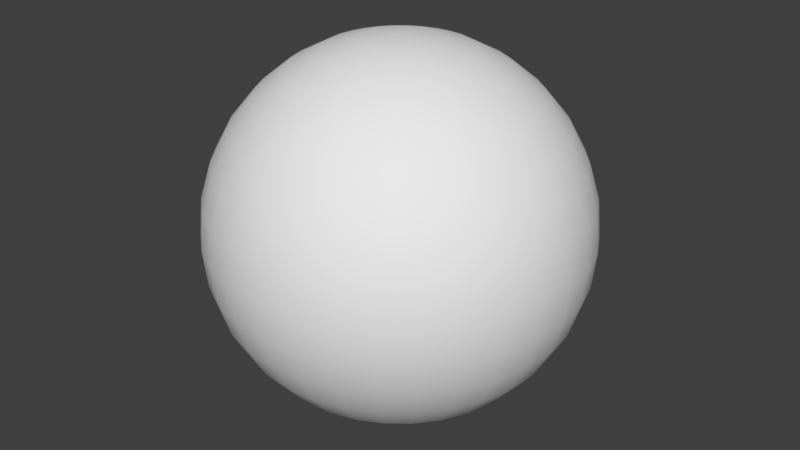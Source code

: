 # Source: globe.blend  (saved by Blender 2.78.0; exported with 4.5.12 LTS)
import bpy
from mathutils import Matrix  # noqa: F401  (used for matrix-valued properties, if any)

bpy.ops.wm.read_factory_settings(use_empty=True)
scene = bpy.context.scene
scene.name = 'Scene'

# ---- collections
col_collection_1 = bpy.data.collections.new('Collection 1'); scene.collection.children.link(col_collection_1)

# ---- world
world_world = bpy.data.worlds.new('World'); scene.world = world_world
world_world.color = (0.05088, 0.05088, 0.05088)
world_world.use_sun_shadow = False
world_world.sun_shadow_jitter_overblur = 0.0
world_world.cycles.sampling_method = 'MANUAL'

# ---- meshes
me_sphere = bpy.data.meshes.new('Sphere')
me_sphere.from_pydata([(0.0, -3.258e-07, -1.0), (0.03806, 0.1913, 0.9808), (0.07466, 0.3753, 0.9239), (0.1084, 0.5449, 0.8315), (0.1379, 0.6935, 0.7071), (0.1622, 0.8155, 0.5556), (0.1802, 0.9061, 0.3827), (0.1913, 0.9619, 0.1951), (0.1951, 0.9808, 7.55e-08), (0.1913, 0.9619, -0.1951), (0.1802, 0.9061, -0.3827), (0.1622, 0.8155, -0.5556), (0.1379, 0.6935, -0.7071), (0.1084, 0.5449, -0.8315), (0.07466, 0.3753, -0.9239), (0.03806, 0.1913, -0.9808), (0.07466, 0.1802, 0.9808), (0.1464, 0.3536, 0.9239), (0.2126, 0.5133, 0.8315), (0.2706, 0.6533, 0.7071), (0.3182, 0.7682, 0.5556), (0.3536, 0.8536, 0.3827), (0.3753, 0.9061, 0.1951), (0.3827, 0.9239, 7.55e-08), (0.3753, 0.9061, -0.1951), (0.3536, 0.8536, -0.3827), (0.3182, 0.7682, -0.5556), (0.2706, 0.6533, -0.7071), (0.2126, 0.5133, -0.8315), (0.1464, 0.3536, -0.9239), (0.07466, 0.1802, -0.9808), (0.1084, 0.1622, 0.9808), (0.2126, 0.3182, 0.9239), (0.3087, 0.4619, 0.8315), (0.3928, 0.5879, 0.7071), (0.4619, 0.6913, 0.5556), (0.5133, 0.7682, 0.3827), (0.5449, 0.8155, 0.1951), (0.5556, 0.8315, 7.55e-08), (0.5449, 0.8155, -0.1951), (0.5133, 0.7682, -0.3827), (0.4619, 0.6913, -0.5556), (0.3928, 0.5879, -0.7071), (0.3087, 0.4619, -0.8315), (0.2126, 0.3182, -0.9239), (0.1084, 0.1622, -0.9808), (0.1379, 0.1379, 0.9808), (0.2706, 0.2706, 0.9239), (0.3928, 0.3928, 0.8315), (0.5, 0.5, 0.7071), (0.5879, 0.5879, 0.5556), (0.6533, 0.6533, 0.3827), (0.6935, 0.6935, 0.1951), (0.7071, 0.7071, 7.55e-08), (0.6935, 0.6935, -0.1951), (0.6533, 0.6533, -0.3827), (0.5879, 0.5879, -0.5556), (0.5, 0.5, -0.7071), (0.3928, 0.3928, -0.8315), (0.2706, 0.2706, -0.9239), (0.1379, 0.1379, -0.9808), (0.1622, 0.1084, 0.9808), (0.3182, 0.2126, 0.9239), (0.4619, 0.3087, 0.8315), (0.5879, 0.3928, 0.7071), (0.6913, 0.4619, 0.5556), (0.7682, 0.5133, 0.3827), (0.8155, 0.5449, 0.1951), (0.8315, 0.5556, 7.55e-08), (0.8155, 0.5449, -0.1951), (0.7682, 0.5133, -0.3827), (0.6913, 0.4619, -0.5556), (0.5879, 0.3928, -0.7071), (0.4619, 0.3087, -0.8315), (0.3182, 0.2126, -0.9239), (0.1622, 0.1084, -0.9808), (0.1802, 0.07466, 0.9808), (0.3536, 0.1464, 0.9239), (0.5133, 0.2126, 0.8315), (0.6533, 0.2706, 0.7071), (0.7682, 0.3182, 0.5556), (0.8536, 0.3536, 0.3827), (0.9061, 0.3753, 0.1951), (0.9239, 0.3827, 7.55e-08), (0.9061, 0.3753, -0.1951), (0.8536, 0.3536, -0.3827), (0.7682, 0.3182, -0.5556), (0.6533, 0.2706, -0.7071), (0.5133, 0.2126, -0.8315), (0.3536, 0.1464, -0.9239), (0.1802, 0.07466, -0.9808), (0.1913, 0.03806, 0.9808), (0.3753, 0.07466, 0.9239), (0.5449, 0.1084, 0.8315), (0.6935, 0.1379, 0.7071), (0.8155, 0.1622, 0.5556), (0.9061, 0.1802, 0.3827), (0.9619, 0.1913, 0.1951), (0.9808, 0.1951, 7.55e-08), (0.9619, 0.1913, -0.1951), (0.9061, 0.1802, -0.3827), (0.8155, 0.1622, -0.5556), (0.6935, 0.1379, -0.7071), (0.5449, 0.1084, -0.8315), (0.3753, 0.07466, -0.9239), (0.1913, 0.03806, -0.9808), (0.1951, -3.266e-07, 0.9808), (0.3827, -3.192e-07, 0.9239), (0.5556, -3.117e-07, 0.8315), (0.7071, -3.192e-07, 0.7071), (0.8315, -3.341e-07, 0.5556), (0.9239, -2.745e-07, 0.3827), (0.9808, -3.937e-07, 0.1951), (1.0, -3.788e-07, 7.55e-08), (0.9808, -3.937e-07, -0.1951), (0.9239, -2.298e-07, -0.3827), (0.8315, -3.341e-07, -0.5556), (0.7071, -3.192e-07, -0.7071), (0.5556, -3.415e-07, -0.8315), (0.3827, -3.043e-07, -0.9239), (0.1951, -3.08e-07, -0.9808), (0.1913, -0.03806, 0.9808), (0.3753, -0.07466, 0.9239), (0.5449, -0.1084, 0.8315), (0.6935, -0.138, 0.7071), (0.8155, -0.1622, 0.5556), (0.9061, -0.1802, 0.3827), (0.9619, -0.1913, 0.1951), (0.9808, -0.1951, 7.55e-08), (0.9619, -0.1913, -0.1951), (0.9061, -0.1802, -0.3827), (0.8155, -0.1622, -0.5556), (0.6935, -0.138, -0.7071), (0.5449, -0.1084, -0.8315), (0.3753, -0.07466, -0.9239), (0.1913, -0.03806, -0.9808), (0.1802, -0.07466, 0.9808), (0.3536, -0.1464, 0.9239), (0.5133, -0.2126, 0.8315), (0.6533, -0.2706, 0.7071), (0.7682, -0.3182, 0.5556), (0.8536, -0.3536, 0.3827), (0.9061, -0.3753, 0.1951), (0.9239, -0.3827, 7.55e-08), (0.9061, -0.3753, -0.1951), (0.8536, -0.3536, -0.3827), (0.7682, -0.3182, -0.5556), (0.6533, -0.2706, -0.7071), (0.5133, -0.2126, -0.8315), (0.3536, -0.1464, -0.9239), (0.1802, -0.07466, -0.9808), (0.1622, -0.1084, 0.9808), (0.3182, -0.2126, 0.9239), (0.4619, -0.3087, 0.8315), (0.5879, -0.3928, 0.7071), (0.6913, -0.4619, 0.5556), (0.7682, -0.5133, 0.3827), (0.8155, -0.5449, 0.1951), (0.8315, -0.5556, 7.55e-08), (0.8155, -0.5449, -0.1951), (0.7682, -0.5133, -0.3827), (0.6913, -0.4619, -0.5556), (0.5879, -0.3928, -0.7071), (0.4619, -0.3087, -0.8315), (0.3182, -0.2126, -0.9239), (0.1622, -0.1084, -0.9808), (0.1379, -0.138, 0.9808), (0.2706, -0.2706, 0.9239), (0.3928, -0.3928, 0.8315), (0.5, -0.5, 0.7071), (0.5879, -0.5879, 0.5556), (0.6533, -0.6533, 0.3827), (0.6935, -0.6935, 0.1951), (0.7071, -0.7071, 7.55e-08), (0.6935, -0.6935, -0.1951), (0.6533, -0.6533, -0.3827), (0.5879, -0.5879, -0.5556), (0.5, -0.5, -0.7071), (0.3928, -0.3928, -0.8315), (0.2706, -0.2706, -0.9239), (0.1379, -0.138, -0.9808), (0.1084, -0.1622, 0.9808), (0.2126, -0.3182, 0.9239), (0.3087, -0.4619, 0.8315), (0.3928, -0.5879, 0.7071), (0.4619, -0.6913, 0.5556), (0.5133, -0.7682, 0.3827), (0.5449, -0.8155, 0.1951), (0.5556, -0.8315, 7.55e-08), (0.5449, -0.8155, -0.1951), (0.5133, -0.7682, -0.3827), (0.4619, -0.6913, -0.5556), (0.3928, -0.5879, -0.7071), (0.3087, -0.4619, -0.8315), (0.2126, -0.3182, -0.9239), (0.1084, -0.1622, -0.9808), (0.07466, -0.1802, 0.9808), (0.1464, -0.3536, 0.9239), (0.2126, -0.5133, 0.8315), (0.2706, -0.6533, 0.7071), (0.3182, -0.7682, 0.5556), (0.3536, -0.8536, 0.3827), (0.3753, -0.9061, 0.1951), (0.3827, -0.9239, 7.55e-08), (0.3753, -0.9061, -0.1951), (0.3536, -0.8536, -0.3827), (0.3182, -0.7682, -0.5556), (0.2706, -0.6533, -0.7071), (0.2126, -0.5133, -0.8315), (0.1464, -0.3536, -0.9239), (0.07466, -0.1802, -0.9808), (0.03806, -0.1913, 0.9808), (0.07466, -0.3753, 0.9239), (0.1084, -0.5449, 0.8315), (0.1379, -0.6935, 0.7071), (0.1622, -0.8155, 0.5556), (0.1802, -0.9061, 0.3827), (0.1913, -0.9619, 0.1951), (0.1951, -0.9808, 7.55e-08), (0.1913, -0.9619, -0.1951), (0.1802, -0.9061, -0.3827), (0.1622, -0.8155, -0.5556), (0.1379, -0.6935, -0.7071), (0.1084, -0.5449, -0.8315), (0.07466, -0.3753, -0.9239), (0.03806, -0.1913, -0.9808), (-7.212e-09, -0.1951, 0.9808), (4.122e-08, -0.3827, 0.9239), (2.632e-08, -0.5556, 0.8315), (-2.584e-08, -0.7071, 0.7071), (-8.544e-08, -0.8315, 0.5556), (6.357e-08, -0.9239, 0.3827), (-8.544e-08, -0.9808, 0.1951), (-1.003e-07, -1.0, 7.55e-08), (-8.544e-08, -0.9808, -0.1951), (6.357e-08, -0.9239, -0.3827), (-8.544e-08, -0.8315, -0.5556), (-2.584e-08, -0.7071, -0.7071), (-1.094e-08, -0.5556, -0.8315), (3.964e-09, -0.3827, -0.9239), (3.964e-09, -0.1951, -0.9808), (-0.03806, -0.1913, 0.9808), (-0.07466, -0.3753, 0.9239), (-0.1084, -0.5449, 0.8315), (-0.1379, -0.6935, 0.7071), (-0.1622, -0.8155, 0.5556), (-0.1802, -0.9061, 0.3827), (-0.1913, -0.9619, 0.1951), (-0.1951, -0.9808, 7.55e-08), (-0.1913, -0.9619, -0.1951), (-0.1802, -0.9061, -0.3827), (-0.1622, -0.8155, -0.5556), (-0.1379, -0.6935, -0.7071), (-0.1084, -0.5449, -0.8315), (-0.07466, -0.3753, -0.9239), (-0.03806, -0.1913, -0.9808), (-1.247e-07, -6.269e-07, 1.0), (-0.07466, -0.1802, 0.9808), (-0.1464, -0.3536, 0.9239), (-0.2126, -0.5133, 0.8315), (-0.2706, -0.6533, 0.7071), (-0.3182, -0.7682, 0.5556), (-0.3536, -0.8536, 0.3827), (-0.3753, -0.9061, 0.1951), (-0.3827, -0.9239, 7.55e-08), (-0.3753, -0.9061, -0.1951), (-0.3536, -0.8536, -0.3827), (-0.3182, -0.7682, -0.5556), (-0.2706, -0.6533, -0.7071), (-0.2126, -0.5133, -0.8315), (-0.1464, -0.3536, -0.9239), (-0.07466, -0.1802, -0.9808), (-0.1084, -0.1622, 0.9808), (-0.2126, -0.3182, 0.9239), (-0.3087, -0.4619, 0.8315), (-0.3928, -0.5879, 0.7071), (-0.4619, -0.6913, 0.5556), (-0.5133, -0.7682, 0.3827), (-0.5449, -0.8155, 0.1951), (-0.5556, -0.8315, 7.55e-08), (-0.5449, -0.8155, -0.1951), (-0.5133, -0.7682, -0.3827), (-0.4619, -0.6913, -0.5556), (-0.3928, -0.5879, -0.7071), (-0.3087, -0.4619, -0.8315), (-0.2126, -0.3182, -0.9239), (-0.1084, -0.1622, -0.9808), (-0.1379, -0.138, 0.9808), (-0.2706, -0.2706, 0.9239), (-0.3928, -0.3928, 0.8315), (-0.5, -0.5, 0.7071), (-0.5879, -0.5879, 0.5556), (-0.6533, -0.6533, 0.3827), (-0.6935, -0.6935, 0.1951), (-0.7071, -0.7071, 7.55e-08), (-0.6935, -0.6935, -0.1951), (-0.6533, -0.6533, -0.3827), (-0.5879, -0.5879, -0.5556), (-0.5, -0.5, -0.7071), (-0.3928, -0.3928, -0.8315), (-0.2706, -0.2706, -0.9239), (-0.1379, -0.1379, -0.9808), (-0.1622, -0.1084, 0.9808), (-0.3182, -0.2126, 0.9239), (-0.4619, -0.3087, 0.8315), (-0.5879, -0.3928, 0.7071), (-0.6913, -0.4619, 0.5556), (-0.7682, -0.5133, 0.3827), (-0.8155, -0.5449, 0.1951), (-0.8315, -0.5556, 7.55e-08), (-0.8155, -0.5449, -0.1951), (-0.7682, -0.5133, -0.3827), (-0.6913, -0.4619, -0.5556), (-0.5879, -0.3928, -0.7071), (-0.4619, -0.3087, -0.8315), (-0.3182, -0.2126, -0.9239), (-0.1622, -0.1084, -0.9808), (-0.1802, -0.07466, 0.9808), (-0.3536, -0.1464, 0.9239), (-0.5133, -0.2126, 0.8315), (-0.6533, -0.2706, 0.7071), (-0.7682, -0.3182, 0.5556), (-0.8536, -0.3536, 0.3827), (-0.9061, -0.3753, 0.1951), (-0.9239, -0.3827, 7.55e-08), (-0.9061, -0.3753, -0.1951), (-0.8536, -0.3536, -0.3827), (-0.7682, -0.3182, -0.5556), (-0.6533, -0.2706, -0.7071), (-0.5133, -0.2126, -0.8315), (-0.3536, -0.1464, -0.9239), (-0.1802, -0.07466, -0.9808), (-0.1913, -0.03806, 0.9808), (-0.3753, -0.07466, 0.9239), (-0.5449, -0.1084, 0.8315), (-0.6935, -0.1379, 0.7071), (-0.8155, -0.1622, 0.5556), (-0.9061, -0.1802, 0.3827), (-0.9619, -0.1913, 0.1951), (-0.9808, -0.1951, 7.55e-08), (-0.9619, -0.1913, -0.1951), (-0.9061, -0.1802, -0.3827), (-0.8155, -0.1622, -0.5556), (-0.6935, -0.1379, -0.7071), (-0.5449, -0.1084, -0.8315), (-0.3753, -0.07466, -0.9239), (-0.1913, -0.03806, -0.9808), (-0.1951, -3.117e-07, 0.9808), (-0.3827, -2.819e-07, 0.9239), (-0.5556, -2.819e-07, 0.8315), (-0.7071, -1.851e-07, 0.7071), (-0.8315, -1.404e-07, 0.5556), (-0.9239, -3.192e-07, 0.3827), (-0.9808, -9.567e-08, 0.1951), (-1.0, -1.404e-07, 7.55e-08), (-0.9808, -9.567e-08, -0.1951), (-0.9239, -3.192e-07, -0.3827), (-0.8315, -1.404e-07, -0.5556), (-0.7071, -1.851e-07, -0.7071), (-0.5556, -2.596e-07, -0.8315), (-0.3827, -2.521e-07, -0.9239), (-0.1951, -3.155e-07, -0.9808), (-0.1913, 0.03806, 0.9808), (-0.3753, 0.07466, 0.9239), (-0.5449, 0.1084, 0.8315), (-0.6935, 0.1379, 0.7071), (-0.8155, 0.1622, 0.5556), (-0.9061, 0.1802, 0.3827), (-0.9619, 0.1913, 0.1951), (-0.9808, 0.1951, 7.55e-08), (-0.9619, 0.1913, -0.1951), (-0.9061, 0.1802, -0.3827), (-0.8155, 0.1622, -0.5556), (-0.6935, 0.1379, -0.7071), (-0.5449, 0.1084, -0.8315), (-0.3753, 0.07466, -0.9239), (-0.1913, 0.03806, -0.9808), (-0.1802, 0.07466, 0.9808), (-0.3536, 0.1464, 0.9239), (-0.5133, 0.2126, 0.8315), (-0.6533, 0.2706, 0.7071), (-0.7682, 0.3182, 0.5556), (-0.8536, 0.3536, 0.3827), (-0.9061, 0.3753, 0.1951), (-0.9239, 0.3827, 7.55e-08), (-0.9061, 0.3753, -0.1951), (-0.8536, 0.3536, -0.3827), (-0.7682, 0.3182, -0.5556), (-0.6533, 0.2706, -0.7071), (-0.5133, 0.2126, -0.8315), (-0.3536, 0.1464, -0.9239), (-0.1802, 0.07466, -0.9808), (-0.1622, 0.1084, 0.9808), (-0.3182, 0.2126, 0.9239), (-0.4619, 0.3087, 0.8315), (-0.5879, 0.3928, 0.7071), (-0.6913, 0.4619, 0.5556), (-0.7682, 0.5133, 0.3827), (-0.8155, 0.5449, 0.1951), (-0.8315, 0.5556, 7.55e-08), (-0.8155, 0.5449, -0.1951), (-0.7682, 0.5133, -0.3827), (-0.6913, 0.4619, -0.5556), (-0.5879, 0.3928, -0.7071), (-0.4619, 0.3087, -0.8315), (-0.3182, 0.2126, -0.9239), (-0.1622, 0.1084, -0.9808), (-0.1379, 0.1379, 0.9808), (-0.2706, 0.2706, 0.9239), (-0.3928, 0.3928, 0.8315), (-0.5, 0.5, 0.7071), (-0.5879, 0.5879, 0.5556), (-0.6533, 0.6533, 0.3827), (-0.6935, 0.6935, 0.1951), (-0.7071, 0.7071, 7.55e-08), (-0.6935, 0.6935, -0.1951), (-0.6533, 0.6533, -0.3827), (-0.5879, 0.5879, -0.5556), (-0.5, 0.5, -0.7071), (-0.3928, 0.3928, -0.8315), (-0.2706, 0.2706, -0.9239), (-0.1379, 0.1379, -0.9808), (-0.1084, 0.1622, 0.9808), (-0.2126, 0.3182, 0.9239), (-0.3087, 0.4619, 0.8315), (-0.3928, 0.5879, 0.7071), (-0.4619, 0.6913, 0.5556), (-0.5133, 0.7682, 0.3827), (-0.5449, 0.8155, 0.1951), (-0.5556, 0.8315, 7.55e-08), (-0.5449, 0.8155, -0.1951), (-0.5133, 0.7682, -0.3827), (-0.4619, 0.6913, -0.5556), (-0.3928, 0.5879, -0.7071), (-0.3087, 0.4619, -0.8315), (-0.2126, 0.3182, -0.9239), (-0.1084, 0.1622, -0.9808), (-0.07466, 0.1802, 0.9808), (-0.1464, 0.3536, 0.9239), (-0.2126, 0.5133, 0.8315), (-0.2706, 0.6533, 0.7071), (-0.3182, 0.7682, 0.5556), (-0.3536, 0.8536, 0.3827), (-0.3753, 0.9061, 0.1951), (-0.3827, 0.9239, 7.55e-08), (-0.3753, 0.9061, -0.1951), (-0.3536, 0.8536, -0.3827), (-0.3182, 0.7682, -0.5556), (-0.2706, 0.6533, -0.7071), (-0.2126, 0.5133, -0.8315), (-0.1464, 0.3536, -0.9239), (-0.07466, 0.1802, -0.9808), (-0.03806, 0.1913, 0.9808), (-0.07466, 0.3753, 0.9239), (-0.1084, 0.5449, 0.8315), (-0.1379, 0.6935, 0.7071), (-0.1622, 0.8155, 0.5556), (-0.1802, 0.9061, 0.3827), (-0.1913, 0.9619, 0.1951), (-0.1951, 0.9808, 7.55e-08), (-0.1913, 0.9619, -0.1951), (-0.1802, 0.9061, -0.3827), (-0.1622, 0.8155, -0.5556), (-0.1379, 0.6935, -0.7071), (-0.1084, 0.5449, -0.8315), (-0.07466, 0.3753, -0.9239), (-0.03806, 0.1913, -0.9808), (3.749e-08, 0.1951, 0.9808), (7.847e-08, 0.3827, 0.9239), (1.083e-07, 0.5556, 0.8315), (1.53e-07, 0.7071, 0.7071), (2.722e-07, 0.8315, 0.5556), (6.357e-08, 0.9239, 0.3827), (2.573e-07, 0.9808, 0.1951), (2.722e-07, 1.0, 7.55e-08), (2.573e-07, 0.9808, -0.1951), (6.357e-08, 0.9239, -0.3827), (2.722e-07, 0.8315, -0.5556), (1.53e-07, 0.7071, -0.7071), (1.232e-07, 0.5556, -0.8315), (7.847e-08, 0.3827, -0.9239), (1.514e-08, 0.1951, -0.9808)], [], [(478, 477, 11, 12), (471, 470, 4, 5), (479, 478, 12, 13), (472, 471, 5, 6), (480, 479, 13, 14), (473, 472, 6, 7), (481, 480, 14, 15), (474, 473, 7, 8), (467, 256, 1), (0, 481, 15), (475, 474, 8, 9), (468, 467, 1, 2), (476, 475, 9, 10), (469, 468, 2, 3), (477, 476, 10, 11), (470, 469, 3, 4), (3, 2, 17, 18), (11, 10, 25, 26), (4, 3, 18, 19), (12, 11, 26, 27), (5, 4, 19, 20), (13, 12, 27, 28), (6, 5, 20, 21), (14, 13, 28, 29), (7, 6, 21, 22), (15, 14, 29, 30), (8, 7, 22, 23), (1, 256, 16), (0, 15, 30), (9, 8, 23, 24), (2, 1, 16, 17), (10, 9, 24, 25), (22, 21, 36, 37), (30, 29, 44, 45), (23, 22, 37, 38), (16, 256, 31), (0, 30, 45), (24, 23, 38, 39), (17, 16, 31, 32), (25, 24, 39, 40), (18, 17, 32, 33), (26, 25, 40, 41), (19, 18, 33, 34), (27, 26, 41, 42), (20, 19, 34, 35), (28, 27, 42, 43), (21, 20, 35, 36), (29, 28, 43, 44), (41, 40, 55, 56), (34, 33, 48, 49), (42, 41, 56, 57), (35, 34, 49, 50), (43, 42, 57, 58), (36, 35, 50, 51), (44, 43, 58, 59), (37, 36, 51, 52), (45, 44, 59, 60), (38, 37, 52, 53), (31, 256, 46), (0, 45, 60), (39, 38, 53, 54), (32, 31, 46, 47), (40, 39, 54, 55), (33, 32, 47, 48), (60, 59, 74, 75), (53, 52, 67, 68), (46, 256, 61), (0, 60, 75), (54, 53, 68, 69), (47, 46, 61, 62), (55, 54, 69, 70), (48, 47, 62, 63), (56, 55, 70, 71), (49, 48, 63, 64), (57, 56, 71, 72), (50, 49, 64, 65), (58, 57, 72, 73), (51, 50, 65, 66), (59, 58, 73, 74), (52, 51, 66, 67), (72, 71, 86, 87), (65, 64, 79, 80), (73, 72, 87, 88), (66, 65, 80, 81), (74, 73, 88, 89), (67, 66, 81, 82), (75, 74, 89, 90), (68, 67, 82, 83), (61, 256, 76), (0, 75, 90), (69, 68, 83, 84), (62, 61, 76, 77), (70, 69, 84, 85), (63, 62, 77, 78), (71, 70, 85, 86), (64, 63, 78, 79), (76, 256, 91), (0, 90, 105), (84, 83, 98, 99), (77, 76, 91, 92), (85, 84, 99, 100), (78, 77, 92, 93), (86, 85, 100, 101), (79, 78, 93, 94), (87, 86, 101, 102), (80, 79, 94, 95), (88, 87, 102, 103), (81, 80, 95, 96), (89, 88, 103, 104), (82, 81, 96, 97), (90, 89, 104, 105), (83, 82, 97, 98), (95, 94, 109, 110), (103, 102, 117, 118), (96, 95, 110, 111), (104, 103, 118, 119), (97, 96, 111, 112), (105, 104, 119, 120), (98, 97, 112, 113), (91, 256, 106), (0, 105, 120), (99, 98, 113, 114), (92, 91, 106, 107), (100, 99, 114, 115), (93, 92, 107, 108), (101, 100, 115, 116), (94, 93, 108, 109), (102, 101, 116, 117), (114, 113, 128, 129), (107, 106, 121, 122), (115, 114, 129, 130), (108, 107, 122, 123), (116, 115, 130, 131), (109, 108, 123, 124), (117, 116, 131, 132), (110, 109, 124, 125), (118, 117, 132, 133), (111, 110, 125, 126), (119, 118, 133, 134), (112, 111, 126, 127), (120, 119, 134, 135), (113, 112, 127, 128), (106, 256, 121), (0, 120, 135), (133, 132, 147, 148), (126, 125, 140, 141), (134, 133, 148, 149), (127, 126, 141, 142), (135, 134, 149, 150), (128, 127, 142, 143), (121, 256, 136), (0, 135, 150), (129, 128, 143, 144), (122, 121, 136, 137), (130, 129, 144, 145), (123, 122, 137, 138), (131, 130, 145, 146), (124, 123, 138, 139), (132, 131, 146, 147), (125, 124, 139, 140), (137, 136, 151, 152), (145, 144, 159, 160), (138, 137, 152, 153), (146, 145, 160, 161), (139, 138, 153, 154), (147, 146, 161, 162), (140, 139, 154, 155), (148, 147, 162, 163), (141, 140, 155, 156), (149, 148, 163, 164), (142, 141, 156, 157), (150, 149, 164, 165), (143, 142, 157, 158), (136, 256, 151), (0, 150, 165), (144, 143, 158, 159), (156, 155, 170, 171), (164, 163, 178, 179), (157, 156, 171, 172), (165, 164, 179, 180), (158, 157, 172, 173), (151, 256, 166), (0, 165, 180), (159, 158, 173, 174), (152, 151, 166, 167), (160, 159, 174, 175), (153, 152, 167, 168), (161, 160, 175, 176), (154, 153, 168, 169), (162, 161, 176, 177), (155, 154, 169, 170), (163, 162, 177, 178), (175, 174, 189, 190), (168, 167, 182, 183), (176, 175, 190, 191), (169, 168, 183, 184), (177, 176, 191, 192), (170, 169, 184, 185), (178, 177, 192, 193), (171, 170, 185, 186), (179, 178, 193, 194), (172, 171, 186, 187), (180, 179, 194, 195), (173, 172, 187, 188), (166, 256, 181), (0, 180, 195), (174, 173, 188, 189), (167, 166, 181, 182), (194, 193, 208, 209), (187, 186, 201, 202), (195, 194, 209, 210), (188, 187, 202, 203), (181, 256, 196), (0, 195, 210), (189, 188, 203, 204), (182, 181, 196, 197), (190, 189, 204, 205), (183, 182, 197, 198), (191, 190, 205, 206), (184, 183, 198, 199), (192, 191, 206, 207), (185, 184, 199, 200), (193, 192, 207, 208), (186, 185, 200, 201), (206, 205, 220, 221), (199, 198, 213, 214), (207, 206, 221, 222), (200, 199, 214, 215), (208, 207, 222, 223), (201, 200, 215, 216), (209, 208, 223, 224), (202, 201, 216, 217), (210, 209, 224, 225), (203, 202, 217, 218), (196, 256, 211), (0, 210, 225), (204, 203, 218, 219), (197, 196, 211, 212), (205, 204, 219, 220), (198, 197, 212, 213), (225, 224, 239, 240), (218, 217, 232, 233), (211, 256, 226), (0, 225, 240), (219, 218, 233, 234), (212, 211, 226, 227), (220, 219, 234, 235), (213, 212, 227, 228), (221, 220, 235, 236), (214, 213, 228, 229), (222, 221, 236, 237), (215, 214, 229, 230), (223, 222, 237, 238), (216, 215, 230, 231), (224, 223, 238, 239), (217, 216, 231, 232), (229, 228, 243, 244), (237, 236, 251, 252), (230, 229, 244, 245), (238, 237, 252, 253), (231, 230, 245, 246), (239, 238, 253, 254), (232, 231, 246, 247), (240, 239, 254, 255), (233, 232, 247, 248), (226, 256, 241), (0, 240, 255), (234, 233, 248, 249), (227, 226, 241, 242), (235, 234, 249, 250), (228, 227, 242, 243), (236, 235, 250, 251), (248, 247, 263, 264), (241, 256, 257), (0, 255, 271), (249, 248, 264, 265), (242, 241, 257, 258), (250, 249, 265, 266), (243, 242, 258, 259), (251, 250, 266, 267), (244, 243, 259, 260), (252, 251, 267, 268), (245, 244, 260, 261), (253, 252, 268, 269), (246, 245, 261, 262), (254, 253, 269, 270), (247, 246, 262, 263), (255, 254, 270, 271), (268, 267, 282, 283), (261, 260, 275, 276), (269, 268, 283, 284), (262, 261, 276, 277), (270, 269, 284, 285), (263, 262, 277, 278), (271, 270, 285, 286), (264, 263, 278, 279), (257, 256, 272), (0, 271, 286), (265, 264, 279, 280), (258, 257, 272, 273), (266, 265, 280, 281), (259, 258, 273, 274), (267, 266, 281, 282), (260, 259, 274, 275), (272, 256, 287), (0, 286, 301), (280, 279, 294, 295), (273, 272, 287, 288), (281, 280, 295, 296), (274, 273, 288, 289), (282, 281, 296, 297), (275, 274, 289, 290), (283, 282, 297, 298), (276, 275, 290, 291), (284, 283, 298, 299), (277, 276, 291, 292), (285, 284, 299, 300), (278, 277, 292, 293), (286, 285, 300, 301), (279, 278, 293, 294), (291, 290, 305, 306), (299, 298, 313, 314), (292, 291, 306, 307), (300, 299, 314, 315), (293, 292, 307, 308), (301, 300, 315, 316), (294, 293, 308, 309), (287, 256, 302), (0, 301, 316), (295, 294, 309, 310), (288, 287, 302, 303), (296, 295, 310, 311), (289, 288, 303, 304), (297, 296, 311, 312), (290, 289, 304, 305), (298, 297, 312, 313), (310, 309, 324, 325), (303, 302, 317, 318), (311, 310, 325, 326), (304, 303, 318, 319), (312, 311, 326, 327), (305, 304, 319, 320), (313, 312, 327, 328), (306, 305, 320, 321), (314, 313, 328, 329), (307, 306, 321, 322), (315, 314, 329, 330), (308, 307, 322, 323), (316, 315, 330, 331), (309, 308, 323, 324), (302, 256, 317), (0, 316, 331), (329, 328, 343, 344), (322, 321, 336, 337), (330, 329, 344, 345), (323, 322, 337, 338), (331, 330, 345, 346), (324, 323, 338, 339), (317, 256, 332), (0, 331, 346), (325, 324, 339, 340), (318, 317, 332, 333), (326, 325, 340, 341), (319, 318, 333, 334), (327, 326, 341, 342), (320, 319, 334, 335), (328, 327, 342, 343), (321, 320, 335, 336), (341, 340, 355, 356), (334, 333, 348, 349), (342, 341, 356, 357), (335, 334, 349, 350), (343, 342, 357, 358), (336, 335, 350, 351), (344, 343, 358, 359), (337, 336, 351, 352), (345, 344, 359, 360), (338, 337, 352, 353), (346, 345, 360, 361), (339, 338, 353, 354), (332, 256, 347), (0, 346, 361), (340, 339, 354, 355), (333, 332, 347, 348), (360, 359, 374, 375), (353, 352, 367, 368), (361, 360, 375, 376), (354, 353, 368, 369), (347, 256, 362), (0, 361, 376), (355, 354, 369, 370), (348, 347, 362, 363), (356, 355, 370, 371), (349, 348, 363, 364), (357, 356, 371, 372), (350, 349, 364, 365), (358, 357, 372, 373), (351, 350, 365, 366), (359, 358, 373, 374), (352, 351, 366, 367), (364, 363, 378, 379), (372, 371, 386, 387), (365, 364, 379, 380), (373, 372, 387, 388), (366, 365, 380, 381), (374, 373, 388, 389), (367, 366, 381, 382), (375, 374, 389, 390), (368, 367, 382, 383), (376, 375, 390, 391), (369, 368, 383, 384), (362, 256, 377), (0, 376, 391), (370, 369, 384, 385), (363, 362, 377, 378), (371, 370, 385, 386), (383, 382, 397, 398), (391, 390, 405, 406), (384, 383, 398, 399), (377, 256, 392), (0, 391, 406), (385, 384, 399, 400), (378, 377, 392, 393), (386, 385, 400, 401), (379, 378, 393, 394), (387, 386, 401, 402), (380, 379, 394, 395), (388, 387, 402, 403), (381, 380, 395, 396), (389, 388, 403, 404), (382, 381, 396, 397), (390, 389, 404, 405), (402, 401, 416, 417), (395, 394, 409, 410), (403, 402, 417, 418), (396, 395, 410, 411), (404, 403, 418, 419), (397, 396, 411, 412), (405, 404, 419, 420), (398, 397, 412, 413), (406, 405, 420, 421), (399, 398, 413, 414), (392, 256, 407), (0, 406, 421), (400, 399, 414, 415), (393, 392, 407, 408), (401, 400, 415, 416), (394, 393, 408, 409), (421, 420, 435, 436), (414, 413, 428, 429), (407, 256, 422), (0, 421, 436), (415, 414, 429, 430), (408, 407, 422, 423), (416, 415, 430, 431), (409, 408, 423, 424), (417, 416, 431, 432), (410, 409, 424, 425), (418, 417, 432, 433), (411, 410, 425, 426), (419, 418, 433, 434), (412, 411, 426, 427), (420, 419, 434, 435), (413, 412, 427, 428), (425, 424, 439, 440), (433, 432, 447, 448), (426, 425, 440, 441), (434, 433, 448, 449), (427, 426, 441, 442), (435, 434, 449, 450), (428, 427, 442, 443), (436, 435, 450, 451), (429, 428, 443, 444), (422, 256, 437), (0, 436, 451), (430, 429, 444, 445), (423, 422, 437, 438), (431, 430, 445, 446), (424, 423, 438, 439), (432, 431, 446, 447), (444, 443, 458, 459), (437, 256, 452), (0, 451, 466), (445, 444, 459, 460), (438, 437, 452, 453), (446, 445, 460, 461), (439, 438, 453, 454), (447, 446, 461, 462), (440, 439, 454, 455), (448, 447, 462, 463), (441, 440, 455, 456), (449, 448, 463, 464), (442, 441, 456, 457), (450, 449, 464, 465), (443, 442, 457, 458), (451, 450, 465, 466), (463, 462, 477, 478), (456, 455, 470, 471), (464, 463, 478, 479), (457, 456, 471, 472), (465, 464, 479, 480), (458, 457, 472, 473), (466, 465, 480, 481), (459, 458, 473, 474), (452, 256, 467), (0, 466, 481), (460, 459, 474, 475), (453, 452, 467, 468), (461, 460, 475, 476), (454, 453, 468, 469), (462, 461, 476, 477), (455, 454, 469, 470)])
me_sphere.polygons.foreach_set('use_smooth', [True] * 512)
_uv = me_sphere.uv_layers.new(name='UVMap')
_uv.uv.foreach_set('vector', [0.483, 0.4993, 0.4742, 0.4548, 0.5105, 0.4548, 0.5139, 0.4993, 0.4692, 0.09838, 0.4766, 0.04564, 0.5075, 0.04564, 0.5055, 0.09838, 0.2384, 0.9042, 0.2373, 0.9533, 0.2072, 0.9577, 0.2148, 0.9077, 0.4639, 0.1569, 0.4692, 0.09838, 0.5055, 0.09838, 0.5042, 0.1569, 0.2365, 0.8487, 0.2384, 0.9042, 0.2148, 0.9077, 0.2202, 0.8511, 0.461, 0.219, 0.4639, 0.1569, 0.5042, 0.1569, 0.5038, 0.219, 0.2317, 0.7889, 0.2365, 0.8487, 0.2202, 0.8511, 0.2234, 0.7901, 0.4607, 0.2822, 0.461, 0.219, 0.5038, 0.219, 0.5043, 0.2822, 0.4784, 0.6643, 0.5174, 0.6911, 0.475, 0.6753, 0.2243, 0.727, 0.2317, 0.7889, 0.2234, 0.7901, 0.4628, 0.3441, 0.4607, 0.2822, 0.5043, 0.2822, 0.5056, 0.3441, 0.4408, 0.642, 0.4784, 0.6643, 0.475, 0.6753, 0.4343, 0.6635, 0.4674, 0.4024, 0.4628, 0.3441, 0.5056, 0.3441, 0.5077, 0.4024, 0.4062, 0.6251, 0.4408, 0.642, 0.4343, 0.6635, 0.3967, 0.6562, 0.4742, 0.4548, 0.4674, 0.4024, 0.5077, 0.4024, 0.5105, 0.4548, 0.4766, 0.04564, 0.486, 0.0007088, 0.5102, 0.0007087, 0.5075, 0.04564, 0.3967, 0.6562, 0.4343, 0.6635, 0.431, 0.6863, 0.3919, 0.6893, 0.5105, 0.4548, 0.5077, 0.4024, 0.5488, 0.4013, 0.5475, 0.4538, 0.5075, 0.04564, 0.5102, 0.0007087, 0.5349, 0.0, 0.5389, 0.04473, 0.5139, 0.4993, 0.5105, 0.4548, 0.5475, 0.4538, 0.5454, 0.4984, 0.5055, 0.09838, 0.5075, 0.04564, 0.5389, 0.04473, 0.5424, 0.09732, 0.2148, 0.9077, 0.2072, 0.9577, 0.1771, 0.9533, 0.1911, 0.9042, 0.5042, 0.1569, 0.5055, 0.09838, 0.5424, 0.09732, 0.5453, 0.1557, 0.2202, 0.8511, 0.2148, 0.9077, 0.1911, 0.9042, 0.2039, 0.8487, 0.5038, 0.219, 0.5042, 0.1569, 0.5453, 0.1557, 0.5475, 0.2177, 0.2234, 0.7901, 0.2202, 0.8511, 0.2039, 0.8487, 0.2151, 0.7889, 0.5043, 0.2822, 0.5038, 0.219, 0.5475, 0.2177, 0.5488, 0.2809, 0.475, 0.6753, 0.5174, 0.6911, 0.4733, 0.6869, 0.2243, 0.727, 0.2234, 0.7901, 0.2151, 0.7889, 0.5056, 0.3441, 0.5043, 0.2822, 0.5488, 0.2809, 0.5493, 0.3429, 0.4343, 0.6635, 0.475, 0.6753, 0.4733, 0.6869, 0.431, 0.6863, 0.5077, 0.4024, 0.5056, 0.3441, 0.5493, 0.3429, 0.5488, 0.4013, 0.5475, 0.2177, 0.5453, 0.1557, 0.5856, 0.1534, 0.5903, 0.2153, 0.2151, 0.7889, 0.2039, 0.8487, 0.1882, 0.8417, 0.2071, 0.7853, 0.5488, 0.2809, 0.5475, 0.2177, 0.5903, 0.2153, 0.5924, 0.2784, 0.4733, 0.6869, 0.5174, 0.6911, 0.4733, 0.6987, 0.2243, 0.727, 0.2151, 0.7889, 0.2071, 0.7853, 0.5493, 0.3429, 0.5488, 0.2809, 0.5924, 0.2784, 0.592, 0.3404, 0.431, 0.6863, 0.4733, 0.6869, 0.4733, 0.6987, 0.431, 0.7095, 0.5488, 0.4013, 0.5493, 0.3429, 0.592, 0.3404, 0.5891, 0.399, 0.3919, 0.6893, 0.431, 0.6863, 0.431, 0.7095, 0.3919, 0.7231, 0.5475, 0.4538, 0.5488, 0.4013, 0.5891, 0.399, 0.5838, 0.4517, 0.3577, 0.6959, 0.3919, 0.6893, 0.3919, 0.7231, 0.3577, 0.7388, 0.5454, 0.4984, 0.5475, 0.4538, 0.5838, 0.4517, 0.5762, 0.4967, 0.5424, 0.09732, 0.5389, 0.04473, 0.5698, 0.04296, 0.5787, 0.09524, 0.1911, 0.9042, 0.1771, 0.9533, 0.1481, 0.9404, 0.1683, 0.8941, 0.5453, 0.1557, 0.5424, 0.09732, 0.5787, 0.09524, 0.5856, 0.1534, 0.2039, 0.8487, 0.1911, 0.9042, 0.1683, 0.8941, 0.1882, 0.8417, 0.5838, 0.4517, 0.5891, 0.399, 0.6271, 0.3956, 0.6179, 0.4487, 0.3577, 0.7388, 0.3919, 0.7231, 0.3967, 0.7562, 0.3638, 0.7809, 0.1481, 0.9404, 0.1284, 0.9788, 0.09692, 0.9541, 0.1213, 0.9193, 0.5787, 0.09524, 0.5698, 0.04296, 0.5988, 0.0404, 0.6129, 0.09222, 0.1683, 0.8941, 0.1481, 0.9404, 0.1213, 0.9193, 0.1472, 0.8775, 0.5856, 0.1534, 0.5787, 0.09524, 0.6129, 0.09222, 0.6236, 0.1501, 0.1882, 0.8417, 0.1683, 0.8941, 0.1472, 0.8775, 0.1737, 0.8303, 0.5903, 0.2153, 0.5856, 0.1534, 0.6236, 0.1501, 0.6305, 0.2117, 0.2071, 0.7853, 0.1882, 0.8417, 0.1737, 0.8303, 0.1997, 0.7795, 0.5924, 0.2784, 0.5903, 0.2153, 0.6305, 0.2117, 0.6335, 0.2748, 0.4733, 0.6987, 0.5174, 0.6911, 0.475, 0.7104, 0.2243, 0.727, 0.2071, 0.7853, 0.1997, 0.7795, 0.592, 0.3404, 0.5924, 0.2784, 0.6335, 0.2748, 0.6323, 0.3369, 0.431, 0.7095, 0.4733, 0.6987, 0.475, 0.7104, 0.4343, 0.7323, 0.5891, 0.399, 0.592, 0.3404, 0.6323, 0.3369, 0.6271, 0.3956, 0.3919, 0.7231, 0.431, 0.7095, 0.4343, 0.7323, 0.3967, 0.7562, 0.1997, 0.7795, 0.1737, 0.8303, 0.161, 0.815, 0.1932, 0.7717, 0.6335, 0.2748, 0.6305, 0.2117, 0.6668, 0.2072, 0.6704, 0.2702, 0.475, 0.7104, 0.5174, 0.6911, 0.4784, 0.7213, 0.2243, 0.727, 0.1997, 0.7795, 0.1932, 0.7717, 0.6323, 0.3369, 0.6335, 0.2748, 0.6704, 0.2702, 0.6686, 0.3323, 0.4343, 0.7323, 0.475, 0.7104, 0.4784, 0.7213, 0.4408, 0.7538, 0.6271, 0.3956, 0.6323, 0.3369, 0.6686, 0.3323, 0.6612, 0.3913, 0.3967, 0.7562, 0.4343, 0.7323, 0.4408, 0.7538, 0.4062, 0.7873, 0.6179, 0.4487, 0.6271, 0.3956, 0.6612, 0.3913, 0.6486, 0.4448, 0.3638, 0.7809, 0.3967, 0.7562, 0.4062, 0.7873, 0.3758, 0.8206, 0.1213, 0.9193, 0.09692, 0.9541, 0.06924, 0.9207, 0.09777, 0.891, 0.6129, 0.09222, 0.5988, 0.0404, 0.6249, 0.03713, 0.6436, 0.08837, 0.1472, 0.8775, 0.1213, 0.9193, 0.09777, 0.891, 0.1287, 0.8553, 0.6236, 0.1501, 0.6129, 0.09222, 0.6436, 0.08837, 0.6577, 0.1458, 0.1737, 0.8303, 0.1472, 0.8775, 0.1287, 0.8553, 0.161, 0.815, 0.6305, 0.2117, 0.6236, 0.1501, 0.6577, 0.1458, 0.6668, 0.2072, 0.09777, 0.891, 0.06924, 0.9207, 0.04644, 0.8801, 0.07838, 0.8564, 0.3509, 0.8524, 0.3758, 0.8206, 0.3933, 0.8563, 0.3715, 0.8944, 0.1287, 0.8553, 0.09777, 0.891, 0.07838, 0.8564, 0.1135, 0.8281, 0.6577, 0.1458, 0.6436, 0.08837, 0.6697, 0.08385, 0.6867, 0.1408, 0.161, 0.815, 0.1287, 0.8553, 0.1135, 0.8281, 0.1505, 0.7963, 0.6668, 0.2072, 0.6577, 0.1458, 0.6867, 0.1408, 0.6976, 0.2018, 0.1932, 0.7717, 0.161, 0.815, 0.1505, 0.7963, 0.1879, 0.7621, 0.6704, 0.2702, 0.6668, 0.2072, 0.6976, 0.2018, 0.7018, 0.2647, 0.4784, 0.7213, 0.5174, 0.6911, 0.4832, 0.7312, 0.2243, 0.727, 0.1932, 0.7717, 0.1879, 0.7621, 0.6686, 0.3323, 0.6704, 0.2702, 0.7018, 0.2647, 0.6994, 0.327, 0.4408, 0.7538, 0.4784, 0.7213, 0.4832, 0.7312, 0.4503, 0.7731, 0.6612, 0.3913, 0.6686, 0.3323, 0.6994, 0.327, 0.6902, 0.3863, 0.4062, 0.7873, 0.4408, 0.7538, 0.4503, 0.7731, 0.4199, 0.8154, 0.06924, 0.9207, 0.04426, 0.9434, 0.01893, 0.8983, 0.04644, 0.8801, 0.3758, 0.8206, 0.4062, 0.7873, 0.4199, 0.8154, 0.3933, 0.8563, 0.4832, 0.7312, 0.5174, 0.6911, 0.4893, 0.7395, 0.2243, 0.727, 0.1879, 0.7621, 0.1839, 0.7513, 0.878, 0.4484, 0.8337, 0.4539, 0.8302, 0.4092, 0.8746, 0.4046, 0.4503, 0.7731, 0.4832, 0.7312, 0.4893, 0.7395, 0.4623, 0.7896, 0.9211, 0.4336, 0.878, 0.4484, 0.8746, 0.4046, 0.9178, 0.3924, 0.4199, 0.8154, 0.4503, 0.7731, 0.4623, 0.7896, 0.4374, 0.8393, 0.04644, 0.8801, 0.01893, 0.8983, 0.0, 0.8468, 0.02941, 0.8338, 0.3933, 0.8563, 0.4199, 0.8154, 0.4374, 0.8393, 0.4156, 0.8867, 0.07838, 0.8564, 0.04644, 0.8801, 0.02941, 0.8338, 0.0639, 0.817, 0.3715, 0.8944, 0.3933, 0.8563, 0.4156, 0.8867, 0.3977, 0.9301, 0.1135, 0.8281, 0.07838, 0.8564, 0.0639, 0.817, 0.1021, 0.7972, 0.3553, 0.928, 0.3715, 0.8944, 0.3977, 0.9301, 0.3844, 0.9677, 0.1505, 0.7963, 0.1135, 0.8281, 0.1021, 0.7972, 0.1427, 0.775, 0.7899, 0.4497, 0.7482, 0.4361, 0.745, 0.3948, 0.7864, 0.4059, 0.1879, 0.7621, 0.1505, 0.7963, 0.1427, 0.775, 0.1839, 0.7513, 0.8337, 0.4539, 0.7899, 0.4497, 0.7864, 0.4059, 0.8302, 0.4092, 0.3977, 0.9301, 0.4156, 0.8867, 0.4417, 0.9106, 0.4284, 0.9581, 0.1021, 0.7972, 0.0639, 0.817, 0.05487, 0.7743, 0.09504, 0.7636, 0.745, 0.3948, 0.7075, 0.3765, 0.7051, 0.3328, 0.7423, 0.3463, 0.1427, 0.775, 0.1021, 0.7972, 0.09504, 0.7636, 0.1378, 0.7518, 0.7864, 0.4059, 0.745, 0.3948, 0.7423, 0.3463, 0.7836, 0.3544, 0.1839, 0.7513, 0.1427, 0.775, 0.1378, 0.7518, 0.1814, 0.7395, 0.8302, 0.4092, 0.7864, 0.4059, 0.7836, 0.3544, 0.8273, 0.3567, 0.4893, 0.7395, 0.5174, 0.6911, 0.4965, 0.7461, 0.2243, 0.727, 0.1839, 0.7513, 0.1814, 0.7395, 0.8746, 0.4046, 0.8302, 0.4092, 0.8273, 0.3567, 0.8717, 0.3531, 0.4623, 0.7896, 0.4893, 0.7395, 0.4965, 0.7461, 0.4765, 0.8025, 0.9178, 0.3924, 0.8746, 0.4046, 0.8717, 0.3531, 0.9152, 0.3439, 0.4374, 0.8393, 0.4623, 0.7896, 0.4765, 0.8025, 0.458, 0.858, 0.9584, 0.3729, 0.9178, 0.3924, 0.9152, 0.3439, 0.956, 0.3292, 0.4156, 0.8867, 0.4374, 0.8393, 0.458, 0.858, 0.4417, 0.9106, 0.0639, 0.817, 0.02941, 0.8338, 0.01879, 0.7835, 0.05487, 0.7743, 0.8717, 0.3531, 0.8273, 0.3567, 0.8252, 0.2983, 0.8696, 0.2959, 0.4765, 0.8025, 0.4965, 0.7461, 0.5046, 0.7507, 0.4922, 0.8114, 0.9152, 0.3439, 0.8717, 0.3531, 0.8696, 0.2959, 0.9132, 0.2899, 0.458, 0.858, 0.4765, 0.8025, 0.4922, 0.8114, 0.4808, 0.8709, 0.956, 0.3292, 0.9152, 0.3439, 0.9132, 0.2899, 0.9542, 0.2807, 0.4417, 0.9106, 0.458, 0.858, 0.4808, 0.8709, 0.4708, 0.927, 0.05487, 0.7743, 0.01879, 0.7835, 0.015, 0.7312, 0.05164, 0.7298, 0.4284, 0.9581, 0.4417, 0.9106, 0.4708, 0.927, 0.4626, 0.9774, 0.09504, 0.7636, 0.05487, 0.7743, 0.05164, 0.7298, 0.0925, 0.7286, 0.7423, 0.3463, 0.7051, 0.3328, 0.7033, 0.2842, 0.7404, 0.2924, 0.1378, 0.7518, 0.09504, 0.7636, 0.0925, 0.7286, 0.136, 0.7278, 0.7836, 0.3544, 0.7423, 0.3463, 0.7404, 0.2924, 0.7815, 0.2971, 0.1814, 0.7395, 0.1378, 0.7518, 0.136, 0.7278, 0.1805, 0.7272, 0.8273, 0.3567, 0.7836, 0.3544, 0.7815, 0.2971, 0.8252, 0.2983, 0.4965, 0.7461, 0.5174, 0.6911, 0.5046, 0.7507, 0.2243, 0.727, 0.1814, 0.7395, 0.1805, 0.7272, 0.0925, 0.7286, 0.05164, 0.7298, 0.05434, 0.6853, 0.09463, 0.6937, 0.7404, 0.2924, 0.7033, 0.2842, 0.7022, 0.2327, 0.7392, 0.2351, 0.136, 0.7278, 0.0925, 0.7286, 0.09463, 0.6937, 0.1375, 0.7037, 0.7815, 0.2971, 0.7404, 0.2924, 0.7392, 0.2351, 0.7802, 0.2363, 0.1805, 0.7272, 0.136, 0.7278, 0.1375, 0.7037, 0.1813, 0.7149, 0.8252, 0.2983, 0.7815, 0.2971, 0.7802, 0.2363, 0.8238, 0.2363, 0.5046, 0.7507, 0.5174, 0.6911, 0.5131, 0.753, 0.2243, 0.727, 0.1805, 0.7272, 0.1813, 0.7149, 0.8696, 0.2959, 0.8252, 0.2983, 0.8238, 0.2363, 0.8683, 0.235, 0.4922, 0.8114, 0.5046, 0.7507, 0.5131, 0.753, 0.5089, 0.8159, 0.9132, 0.2899, 0.8696, 0.2959, 0.8683, 0.235, 0.912, 0.2326, 0.4808, 0.8709, 0.4922, 0.8114, 0.5089, 0.8159, 0.505, 0.8775, 0.9542, 0.2807, 0.9132, 0.2899, 0.912, 0.2326, 0.9531, 0.2291, 0.4708, 0.927, 0.4808, 0.8709, 0.505, 0.8775, 0.5017, 0.9354, 0.9911, 0.2685, 0.9542, 0.2807, 0.9531, 0.2291, 0.9902, 0.2247, 0.4626, 0.9774, 0.4708, 0.927, 0.5017, 0.9354, 0.4989, 0.9873, 0.5089, 0.8159, 0.5131, 0.753, 0.5218, 0.753, 0.5259, 0.8159, 0.912, 0.2326, 0.8683, 0.235, 0.8679, 0.173, 0.9116, 0.1742, 0.505, 0.8775, 0.5089, 0.8159, 0.5259, 0.8159, 0.5298, 0.8775, 0.9531, 0.2291, 0.912, 0.2326, 0.9116, 0.1742, 0.9528, 0.1766, 0.5017, 0.9354, 0.505, 0.8775, 0.5298, 0.8775, 0.5331, 0.9354, 0.9902, 0.2247, 0.9531, 0.2291, 0.9528, 0.1766, 0.9899, 0.18, 0.4989, 0.9873, 0.5017, 0.9354, 0.5331, 0.9354, 0.5359, 0.9873, 0.09463, 0.6937, 0.05434, 0.6853, 0.06287, 0.6426, 0.1013, 0.6601, 0.7392, 0.2351, 0.7022, 0.2327, 0.7018, 0.1801, 0.7387, 0.1767, 0.1375, 0.7037, 0.09463, 0.6937, 0.1013, 0.6601, 0.1421, 0.6805, 0.7802, 0.2363, 0.7392, 0.2351, 0.7387, 0.1767, 0.7798, 0.1743, 0.1813, 0.7149, 0.1375, 0.7037, 0.1421, 0.6805, 0.1836, 0.7031, 0.8238, 0.2363, 0.7802, 0.2363, 0.7798, 0.1743, 0.8234, 0.1731, 0.5131, 0.753, 0.5174, 0.6911, 0.5218, 0.753, 0.2243, 0.727, 0.1813, 0.7149, 0.1836, 0.7031, 0.8683, 0.235, 0.8238, 0.2363, 0.8234, 0.1731, 0.8679, 0.173, 0.7387, 0.1767, 0.7018, 0.1801, 0.7022, 0.1285, 0.7392, 0.1194, 0.1421, 0.6805, 0.1013, 0.6601, 0.1123, 0.6291, 0.1497, 0.6592, 0.7798, 0.1743, 0.7387, 0.1767, 0.7392, 0.1194, 0.7802, 0.1135, 0.1836, 0.7031, 0.1421, 0.6805, 0.1497, 0.6592, 0.1875, 0.6923, 0.8234, 0.1731, 0.7798, 0.1743, 0.7802, 0.1135, 0.8238, 0.111, 0.5218, 0.753, 0.5174, 0.6911, 0.5303, 0.7507, 0.2243, 0.727, 0.1836, 0.7031, 0.1875, 0.6923, 0.8679, 0.173, 0.8234, 0.1731, 0.8238, 0.111, 0.8683, 0.1122, 0.5259, 0.8159, 0.5218, 0.753, 0.5303, 0.7507, 0.5426, 0.8114, 0.9116, 0.1742, 0.8679, 0.173, 0.8683, 0.1122, 0.912, 0.1169, 0.5298, 0.8775, 0.5259, 0.8159, 0.5426, 0.8114, 0.554, 0.8709, 0.9528, 0.1766, 0.9116, 0.1742, 0.912, 0.1169, 0.9531, 0.125, 0.5331, 0.9354, 0.5298, 0.8775, 0.554, 0.8709, 0.564, 0.927, 0.9899, 0.18, 0.9528, 0.1766, 0.9531, 0.125, 0.9902, 0.1361, 0.5359, 0.9873, 0.5331, 0.9354, 0.564, 0.927, 0.5722, 0.9774, 0.1013, 0.6601, 0.06287, 0.6426, 0.07689, 0.6031, 0.1123, 0.6291, 0.912, 0.1169, 0.8683, 0.1122, 0.8696, 0.0549, 0.9132, 0.06293, 0.554, 0.8709, 0.5426, 0.8114, 0.5584, 0.8025, 0.5769, 0.858, 0.9531, 0.125, 0.912, 0.1169, 0.9132, 0.06293, 0.9542, 0.0764, 0.564, 0.927, 0.554, 0.8709, 0.5769, 0.858, 0.5931, 0.9106, 0.9902, 0.1361, 0.9531, 0.125, 0.9542, 0.0764, 0.9911, 0.09478, 0.5722, 0.9774, 0.564, 0.927, 0.5931, 0.9106, 0.6064, 0.9581, 0.1123, 0.6291, 0.07689, 0.6031, 0.09587, 0.5686, 0.1273, 0.602, 0.7392, 0.1194, 0.7022, 0.1285, 0.7033, 0.07996, 0.7404, 0.06538, 0.1497, 0.6592, 0.1123, 0.6291, 0.1273, 0.602, 0.16, 0.6405, 0.7802, 0.1135, 0.7392, 0.1194, 0.7404, 0.06538, 0.7815, 0.05615, 0.1875, 0.6923, 0.1497, 0.6592, 0.16, 0.6405, 0.1927, 0.6827, 0.8238, 0.111, 0.7802, 0.1135, 0.7815, 0.05615, 0.8252, 0.0526, 0.5303, 0.7507, 0.5174, 0.6911, 0.5383, 0.7461, 0.2243, 0.727, 0.1875, 0.6923, 0.1927, 0.6827, 0.8683, 0.1122, 0.8238, 0.111, 0.8252, 0.0526, 0.8696, 0.0549, 0.5426, 0.8114, 0.5303, 0.7507, 0.5383, 0.7461, 0.5584, 0.8025, 0.16, 0.6405, 0.1273, 0.602, 0.1455, 0.5797, 0.1725, 0.6251, 0.7815, 0.05615, 0.7404, 0.06538, 0.7423, 0.01678, 0.7836, 0.004552, 0.1927, 0.6827, 0.16, 0.6405, 0.1725, 0.6251, 0.1991, 0.6749, 0.8252, 0.0526, 0.7815, 0.05615, 0.7836, 0.004552, 0.8273, 0.0, 0.5383, 0.7461, 0.5174, 0.6911, 0.5455, 0.7395, 0.2243, 0.727, 0.1927, 0.6827, 0.1991, 0.6749, 0.8696, 0.0549, 0.8252, 0.0526, 0.8273, 0.0, 0.8717, 0.003301, 0.5584, 0.8025, 0.5383, 0.7461, 0.5455, 0.7395, 0.5725, 0.7896, 0.9132, 0.06293, 0.8696, 0.0549, 0.8717, 0.003301, 0.9152, 0.01433, 0.5769, 0.858, 0.5584, 0.8025, 0.5725, 0.7896, 0.5974, 0.8393, 0.9542, 0.0764, 0.9132, 0.06293, 0.9152, 0.01433, 0.956, 0.03266, 0.5931, 0.9106, 0.5769, 0.858, 0.5974, 0.8393, 0.6192, 0.8867, 0.09587, 0.5686, 0.06701, 0.5416, 0.0943, 0.5083, 0.1191, 0.5402, 0.6064, 0.9581, 0.5931, 0.9106, 0.6192, 0.8867, 0.6372, 0.9301, 0.1273, 0.602, 0.09587, 0.5686, 0.1191, 0.5402, 0.1455, 0.5797, 0.7404, 0.06538, 0.7033, 0.07996, 0.7051, 0.03622, 0.7423, 0.01678, 0.7081, 0.9065, 0.6948, 0.8487, 0.729, 0.8454, 0.7389, 0.9035, 0.6192, 0.8867, 0.5974, 0.8393, 0.6149, 0.8154, 0.6415, 0.8563, 0.7261, 0.9582, 0.7081, 0.9065, 0.7389, 0.9035, 0.7522, 0.9557, 0.6372, 0.9301, 0.6192, 0.8867, 0.6415, 0.8563, 0.6633, 0.8944, 0.1455, 0.5797, 0.1191, 0.5402, 0.1456, 0.5191, 0.1663, 0.5631, 0.6948, 0.6031, 0.7081, 0.5499, 0.7389, 0.547, 0.729, 0.5998, 0.1725, 0.6251, 0.1455, 0.5797, 0.1663, 0.5631, 0.1869, 0.6137, 0.6866, 0.6618, 0.6948, 0.6031, 0.729, 0.5998, 0.7229, 0.6583, 0.1991, 0.6749, 0.1725, 0.6251, 0.1869, 0.6137, 0.2064, 0.6691, 0.6839, 0.7239, 0.6866, 0.6618, 0.7229, 0.6583, 0.7209, 0.7204, 0.5455, 0.7395, 0.5174, 0.6911, 0.5516, 0.7312, 0.2243, 0.727, 0.1991, 0.6749, 0.2064, 0.6691, 0.6866, 0.787, 0.6839, 0.7239, 0.7209, 0.7204, 0.7229, 0.7835, 0.5725, 0.7896, 0.5455, 0.7395, 0.5516, 0.7312, 0.5846, 0.7731, 0.6948, 0.8487, 0.6866, 0.787, 0.7229, 0.7835, 0.729, 0.8454, 0.5974, 0.8393, 0.5725, 0.7896, 0.5846, 0.7731, 0.6149, 0.8154, 0.2064, 0.6691, 0.1869, 0.6137, 0.2025, 0.6067, 0.2144, 0.6655, 0.7209, 0.7204, 0.7229, 0.6583, 0.7633, 0.6559, 0.762, 0.7179, 0.5516, 0.7312, 0.5174, 0.6911, 0.5565, 0.7213, 0.2243, 0.727, 0.2064, 0.6691, 0.2144, 0.6655, 0.7229, 0.7835, 0.7209, 0.7204, 0.762, 0.7179, 0.7633, 0.7811, 0.5846, 0.7731, 0.5516, 0.7312, 0.5565, 0.7213, 0.594, 0.7538, 0.729, 0.8454, 0.7229, 0.7835, 0.7633, 0.7811, 0.767, 0.8431, 0.6149, 0.8154, 0.5846, 0.7731, 0.594, 0.7538, 0.6286, 0.7873, 0.7389, 0.9035, 0.729, 0.8454, 0.767, 0.8431, 0.7731, 0.9015, 0.6415, 0.8563, 0.6149, 0.8154, 0.6286, 0.7873, 0.659, 0.8206, 0.7522, 0.9557, 0.7389, 0.9035, 0.7731, 0.9015, 0.7813, 0.954, 0.6633, 0.8944, 0.6415, 0.8563, 0.659, 0.8206, 0.6839, 0.8524, 0.1663, 0.5631, 0.1456, 0.5191, 0.1745, 0.5061, 0.189, 0.5529, 0.729, 0.5998, 0.7389, 0.547, 0.7731, 0.5449, 0.767, 0.5975, 0.1869, 0.6137, 0.1663, 0.5631, 0.189, 0.5529, 0.2025, 0.6067, 0.7229, 0.6583, 0.729, 0.5998, 0.767, 0.5975, 0.7633, 0.6559, 0.659, 0.8206, 0.6286, 0.7873, 0.6381, 0.7562, 0.671, 0.7809, 0.7813, 0.954, 0.7731, 0.9015, 0.8094, 0.9004, 0.8122, 0.9531, 0.7731, 0.5449, 0.7813, 0.5002, 0.8122, 0.4993, 0.8094, 0.5439, 0.189, 0.5529, 0.1745, 0.5061, 0.2046, 0.5017, 0.2127, 0.5494, 0.767, 0.5975, 0.7731, 0.5449, 0.8094, 0.5439, 0.8073, 0.5964, 0.2025, 0.6067, 0.189, 0.5529, 0.2127, 0.5494, 0.2188, 0.6043, 0.7633, 0.6559, 0.767, 0.5975, 0.8073, 0.5964, 0.8061, 0.6547, 0.2144, 0.6655, 0.2025, 0.6067, 0.2188, 0.6043, 0.2227, 0.6643, 0.762, 0.7179, 0.7633, 0.6559, 0.8061, 0.6547, 0.8056, 0.7167, 0.5565, 0.7213, 0.5174, 0.6911, 0.5598, 0.7104, 0.2243, 0.727, 0.2144, 0.6655, 0.2227, 0.6643, 0.7633, 0.7811, 0.762, 0.7179, 0.8056, 0.7167, 0.8061, 0.7799, 0.594, 0.7538, 0.5565, 0.7213, 0.5598, 0.7104, 0.6005, 0.7323, 0.767, 0.8431, 0.7633, 0.7811, 0.8061, 0.7799, 0.8073, 0.8419, 0.6286, 0.7873, 0.594, 0.7538, 0.6005, 0.7323, 0.6381, 0.7562, 0.7731, 0.9015, 0.767, 0.8431, 0.8073, 0.8419, 0.8094, 0.9004, 0.8056, 0.7167, 0.8061, 0.6547, 0.8497, 0.6547, 0.8501, 0.7167, 0.5598, 0.7104, 0.5174, 0.6911, 0.5615, 0.6987, 0.2243, 0.727, 0.2227, 0.6643, 0.231, 0.6655, 0.8061, 0.7799, 0.8056, 0.7167, 0.8501, 0.7167, 0.8497, 0.7799, 0.6005, 0.7323, 0.5598, 0.7104, 0.5615, 0.6987, 0.6039, 0.7095, 0.8073, 0.8419, 0.8061, 0.7799, 0.8497, 0.7799, 0.8484, 0.8419, 0.6381, 0.7562, 0.6005, 0.7323, 0.6039, 0.7095, 0.6429, 0.7231, 0.8094, 0.9004, 0.8073, 0.8419, 0.8484, 0.8419, 0.8464, 0.9004, 0.671, 0.7809, 0.6381, 0.7562, 0.6429, 0.7231, 0.6772, 0.7388, 0.8122, 0.9531, 0.8094, 0.9004, 0.8464, 0.9004, 0.8436, 0.9531, 0.8094, 0.5439, 0.8122, 0.4993, 0.8436, 0.4993, 0.8464, 0.5439, 0.8155, 0.9979, 0.8122, 0.9531, 0.8436, 0.9531, 0.8403, 0.9979, 0.8073, 0.5964, 0.8094, 0.5439, 0.8464, 0.5439, 0.8484, 0.5964, 0.2188, 0.6043, 0.2127, 0.5494, 0.2363, 0.5529, 0.2351, 0.6067, 0.8061, 0.6547, 0.8073, 0.5964, 0.8484, 0.5964, 0.8497, 0.6547, 0.2227, 0.6643, 0.2188, 0.6043, 0.2351, 0.6067, 0.231, 0.6655, 0.8436, 0.9531, 0.8464, 0.9004, 0.8827, 0.9015, 0.8745, 0.954, 0.8464, 0.5439, 0.8436, 0.4993, 0.8745, 0.5002, 0.8827, 0.5449, 0.8403, 0.9979, 0.8436, 0.9531, 0.8745, 0.954, 0.8645, 0.9986, 0.8484, 0.5964, 0.8464, 0.5439, 0.8827, 0.5449, 0.8888, 0.5975, 0.2351, 0.6067, 0.2363, 0.5529, 0.2591, 0.563, 0.2508, 0.6137, 0.8497, 0.6547, 0.8484, 0.5964, 0.8888, 0.5975, 0.8925, 0.6559, 0.231, 0.6655, 0.2351, 0.6067, 0.2508, 0.6137, 0.239, 0.6691, 0.8501, 0.7167, 0.8497, 0.6547, 0.8925, 0.6559, 0.8938, 0.7179, 0.5615, 0.6987, 0.5174, 0.6911, 0.5615, 0.6869, 0.2243, 0.727, 0.231, 0.6655, 0.239, 0.6691, 0.8497, 0.7799, 0.8501, 0.7167, 0.8938, 0.7179, 0.8925, 0.7811, 0.6039, 0.7095, 0.5615, 0.6987, 0.5615, 0.6869, 0.6039, 0.6863, 0.8484, 0.8419, 0.8497, 0.7799, 0.8925, 0.7811, 0.8888, 0.8431, 0.6429, 0.7231, 0.6039, 0.7095, 0.6039, 0.6863, 0.6429, 0.6893, 0.8464, 0.9004, 0.8484, 0.8419, 0.8888, 0.8431, 0.8827, 0.9015, 0.6772, 0.7388, 0.6429, 0.7231, 0.6429, 0.6893, 0.6772, 0.6959, 0.5615, 0.6869, 0.5174, 0.6911, 0.5598, 0.6753, 0.2243, 0.727, 0.239, 0.6691, 0.2464, 0.6749, 0.8925, 0.7811, 0.8938, 0.7179, 0.9349, 0.7204, 0.9328, 0.7835, 0.6039, 0.6863, 0.5615, 0.6869, 0.5598, 0.6753, 0.6005, 0.6635, 0.8888, 0.8431, 0.8925, 0.7811, 0.9328, 0.7835, 0.9268, 0.8454, 0.6429, 0.6893, 0.6039, 0.6863, 0.6005, 0.6635, 0.6381, 0.6562, 0.8827, 0.9015, 0.8888, 0.8431, 0.9268, 0.8454, 0.9169, 0.9035, 0.6772, 0.6959, 0.6429, 0.6893, 0.6381, 0.6562, 0.671, 0.6538, 0.8745, 0.954, 0.8827, 0.9015, 0.9169, 0.9035, 0.9036, 0.9557, 0.8827, 0.5449, 0.8745, 0.5002, 0.9036, 0.5019, 0.9169, 0.547, 0.8645, 0.9986, 0.8745, 0.954, 0.9036, 0.9557, 0.8873, 1.0, 0.8888, 0.5975, 0.8827, 0.5449, 0.9169, 0.547, 0.9268, 0.5998, 0.2508, 0.6137, 0.2591, 0.563, 0.2802, 0.5796, 0.2653, 0.6251, 0.8925, 0.6559, 0.8888, 0.5975, 0.9268, 0.5998, 0.9328, 0.6583, 0.239, 0.6691, 0.2508, 0.6137, 0.2653, 0.6251, 0.2464, 0.6749, 0.8938, 0.7179, 0.8925, 0.6559, 0.9328, 0.6583, 0.9349, 0.7204, 0.9169, 0.547, 0.9036, 0.5019, 0.9297, 0.5045, 0.9476, 0.5499, 0.2802, 0.5796, 0.2905, 0.5401, 0.314, 0.5684, 0.2987, 0.6018, 0.9268, 0.5998, 0.9169, 0.547, 0.9476, 0.5499, 0.9609, 0.6031, 0.2653, 0.6251, 0.2802, 0.5796, 0.2987, 0.6018, 0.278, 0.6404, 0.9328, 0.6583, 0.9268, 0.5998, 0.9609, 0.6031, 0.9691, 0.6618, 0.2464, 0.6749, 0.2653, 0.6251, 0.278, 0.6404, 0.2529, 0.6827, 0.9349, 0.7204, 0.9328, 0.6583, 0.9691, 0.6618, 0.9719, 0.7239, 0.5598, 0.6753, 0.5174, 0.6911, 0.5565, 0.6643, 0.2243, 0.727, 0.2464, 0.6749, 0.2529, 0.6827, 0.9328, 0.7835, 0.9349, 0.7204, 0.9719, 0.7239, 0.9691, 0.787, 0.6005, 0.6635, 0.5598, 0.6753, 0.5565, 0.6643, 0.594, 0.642, 0.9268, 0.8454, 0.9328, 0.7835, 0.9691, 0.787, 0.9609, 0.8487, 0.6381, 0.6562, 0.6005, 0.6635, 0.594, 0.642, 0.6286, 0.6251, 0.9169, 0.9035, 0.9268, 0.8454, 0.9609, 0.8487, 0.9476, 0.9065, 0.671, 0.6538, 0.6381, 0.6562, 0.6286, 0.6251, 0.659, 0.6141, 0.9036, 0.9557, 0.9169, 0.9035, 0.9476, 0.9065, 0.9297, 0.9582, 0.002929, 0.2899, 0.0, 0.2269, 0.0315, 0.2228, 0.03382, 0.2859, 0.594, 0.642, 0.5565, 0.6643, 0.5516, 0.6545, 0.5846, 0.6227, 0.9609, 0.8487, 0.9691, 0.787, 1.0, 0.7915, 0.99, 0.8529, 0.6286, 0.6251, 0.594, 0.642, 0.5846, 0.6227, 0.6149, 0.597, 0.02829, 0.4091, 0.01248, 0.3514, 0.04158, 0.3477, 0.05448, 0.4057, 0.659, 0.6141, 0.6286, 0.6251, 0.6149, 0.597, 0.6415, 0.5784, 0.04976, 0.4606, 0.02829, 0.4091, 0.05448, 0.4057, 0.07203, 0.4577, 0.6839, 0.6095, 0.659, 0.6141, 0.6415, 0.5784, 0.6633, 0.5675, 0.2987, 0.6018, 0.314, 0.5684, 0.3334, 0.6029, 0.3139, 0.629, 0.9609, 0.6031, 0.9476, 0.5499, 0.9738, 0.5537, 0.99, 0.6073, 0.278, 0.6404, 0.2987, 0.6018, 0.3139, 0.629, 0.2885, 0.6591, 0.9691, 0.6618, 0.9609, 0.6031, 0.99, 0.6073, 1.0, 0.6663, 0.2529, 0.6827, 0.278, 0.6404, 0.2885, 0.6591, 0.2583, 0.6922, 0.0, 0.2269, 0.003809, 0.1647, 0.0347, 0.1607, 0.0315, 0.2228, 0.5565, 0.6643, 0.5174, 0.6911, 0.5516, 0.6545, 0.2243, 0.727, 0.2529, 0.6827, 0.2583, 0.6922, 0.09354, 0.5017, 0.07203, 0.4577, 0.09821, 0.4555, 0.1141, 0.5, 0.04331, 0.1021, 0.05699, 0.04914, 0.08778, 0.04661, 0.07752, 0.09928, 0.2885, 0.6591, 0.3139, 0.629, 0.3253, 0.6599, 0.2964, 0.6804, 0.0347, 0.1607, 0.04331, 0.1021, 0.07752, 0.09928, 0.07102, 0.1577, 0.2583, 0.6922, 0.2885, 0.6591, 0.2964, 0.6804, 0.2623, 0.7031, 0.0315, 0.2228, 0.0347, 0.1607, 0.07102, 0.1577, 0.06852, 0.2198, 0.5516, 0.6545, 0.5174, 0.6911, 0.5455, 0.6461, 0.2243, 0.727, 0.2583, 0.6922, 0.2623, 0.7031, 0.03382, 0.2859, 0.0315, 0.2228, 0.06852, 0.2198, 0.07014, 0.2829, 0.5846, 0.6227, 0.5516, 0.6545, 0.5455, 0.6461, 0.5725, 0.6063, 0.04158, 0.3477, 0.03382, 0.2859, 0.07014, 0.2829, 0.07579, 0.3448, 0.6149, 0.597, 0.5846, 0.6227, 0.5725, 0.6063, 0.5974, 0.5731, 0.05448, 0.4057, 0.04158, 0.3477, 0.07579, 0.3448, 0.08527, 0.4031, 0.6415, 0.5784, 0.6149, 0.597, 0.5974, 0.5731, 0.6192, 0.548, 0.07203, 0.4577, 0.05448, 0.4057, 0.08527, 0.4031, 0.09821, 0.4555, 0.05699, 0.04914, 0.07522, 0.003918, 0.1014, 0.00177, 0.08778, 0.04661, 0.07579, 0.3448, 0.07014, 0.2829, 0.1105, 0.2811, 0.1138, 0.3431, 0.5974, 0.5731, 0.5725, 0.6063, 0.5584, 0.5933, 0.5769, 0.5544, 0.08527, 0.4031, 0.07579, 0.3448, 0.1138, 0.3431, 0.1195, 0.4016, 0.6192, 0.548, 0.5974, 0.5731, 0.5769, 0.5544, 0.5931, 0.5241, 0.09821, 0.4555, 0.08527, 0.4031, 0.1195, 0.4016, 0.1273, 0.4542, 0.08778, 0.04661, 0.1014, 0.00177, 0.1305, 0.0004467, 0.122, 0.04506, 0.1141, 0.5, 0.09821, 0.4555, 0.1273, 0.4542, 0.137, 0.499, 0.07752, 0.09928, 0.08778, 0.04661, 0.122, 0.04506, 0.1155, 0.09755, 0.2964, 0.6804, 0.3253, 0.6599, 0.3324, 0.6935, 0.3012, 0.7036, 0.07102, 0.1577, 0.07752, 0.09928, 0.1155, 0.09755, 0.1114, 0.1559, 0.2623, 0.7031, 0.2964, 0.6804, 0.3012, 0.7036, 0.2647, 0.7149, 0.06852, 0.2198, 0.07102, 0.1577, 0.1114, 0.1559, 0.1097, 0.2179, 0.5455, 0.6461, 0.5174, 0.6911, 0.5383, 0.6395, 0.2243, 0.727, 0.2623, 0.7031, 0.2647, 0.7149, 0.07014, 0.2829, 0.06852, 0.2198, 0.1097, 0.2179, 0.1105, 0.2811, 0.5725, 0.6063, 0.5455, 0.6461, 0.5383, 0.6395, 0.5584, 0.5933, 0.3012, 0.7036, 0.3324, 0.6935, 0.3349, 0.7285, 0.303, 0.7276, 0.1114, 0.1559, 0.1155, 0.09755, 0.1558, 0.09697, 0.1542, 0.1553, 0.2647, 0.7149, 0.3012, 0.7036, 0.303, 0.7276, 0.2656, 0.7271, 0.1097, 0.2179, 0.1114, 0.1559, 0.1542, 0.1553, 0.1533, 0.2172, 0.5383, 0.6395, 0.5174, 0.6911, 0.5303, 0.635, 0.2243, 0.727, 0.2647, 0.7149, 0.2656, 0.7271, 0.1105, 0.2811, 0.1097, 0.2179, 0.1533, 0.2172, 0.1533, 0.2805, 0.5584, 0.5933, 0.5383, 0.6395, 0.5303, 0.635, 0.5426, 0.5845, 0.1138, 0.3431, 0.1105, 0.2811, 0.1533, 0.2805, 0.1541, 0.3425, 0.5769, 0.5544, 0.5584, 0.5933, 0.5426, 0.5845, 0.554, 0.5415, 0.1195, 0.4016, 0.1138, 0.3431, 0.1541, 0.3425, 0.1558, 0.401, 0.5931, 0.5241, 0.5769, 0.5544, 0.554, 0.5415, 0.564, 0.5077, 0.1273, 0.4542, 0.1195, 0.4016, 0.1558, 0.401, 0.1582, 0.4538, 0.122, 0.04506, 0.1305, 0.0004467, 0.1614, 0.0, 0.1583, 0.04453, 0.137, 0.499, 0.1273, 0.4542, 0.1582, 0.4538, 0.1612, 0.4986, 0.1155, 0.09755, 0.122, 0.04506, 0.1583, 0.04453, 0.1558, 0.09697, 0.554, 0.5415, 0.5426, 0.5845, 0.5259, 0.5799, 0.5298, 0.5349, 0.1558, 0.401, 0.1541, 0.3425, 0.1952, 0.3431, 0.1928, 0.4016, 0.564, 0.5077, 0.554, 0.5415, 0.5298, 0.5349, 0.5331, 0.4993, 0.1582, 0.4538, 0.1558, 0.401, 0.1928, 0.4016, 0.1896, 0.4542, 0.1583, 0.04453, 0.1614, 0.0, 0.1928, 0.0004467, 0.1953, 0.04506, 0.1612, 0.4986, 0.1582, 0.4538, 0.1896, 0.4542, 0.1859, 0.499, 0.1558, 0.09697, 0.1583, 0.04453, 0.1953, 0.04506, 0.197, 0.09755, 0.303, 0.7276, 0.3349, 0.7285, 0.3328, 0.7634, 0.3015, 0.7517, 0.1542, 0.1553, 0.1558, 0.09697, 0.197, 0.09755, 0.1978, 0.1559, 0.2656, 0.7271, 0.303, 0.7276, 0.3015, 0.7517, 0.2649, 0.7394, 0.1533, 0.2172, 0.1542, 0.1553, 0.1978, 0.1559, 0.1978, 0.2179, 0.5303, 0.635, 0.5174, 0.6911, 0.5218, 0.6327, 0.2243, 0.727, 0.2656, 0.7271, 0.2649, 0.7394, 0.1533, 0.2805, 0.1533, 0.2172, 0.1978, 0.2179, 0.1969, 0.2811, 0.5426, 0.5845, 0.5303, 0.635, 0.5218, 0.6327, 0.5259, 0.5799, 0.1541, 0.3425, 0.1533, 0.2805, 0.1969, 0.2811, 0.1952, 0.3431, 0.1978, 0.1559, 0.197, 0.09755, 0.2373, 0.09928, 0.2406, 0.1577, 0.2649, 0.7394, 0.3015, 0.7517, 0.2969, 0.7749, 0.2625, 0.7512, 0.1978, 0.2179, 0.1978, 0.1559, 0.2406, 0.1577, 0.2414, 0.2198, 0.5218, 0.6327, 0.5174, 0.6911, 0.5131, 0.6327, 0.2243, 0.727, 0.2649, 0.7394, 0.2625, 0.7512, 0.1969, 0.2811, 0.1978, 0.2179, 0.2414, 0.2198, 0.2397, 0.2829, 0.5259, 0.5799, 0.5218, 0.6327, 0.5131, 0.6327, 0.5089, 0.5799, 0.1952, 0.3431, 0.1969, 0.2811, 0.2397, 0.2829, 0.2355, 0.3448, 0.5298, 0.5349, 0.5259, 0.5799, 0.5089, 0.5799, 0.505, 0.5349, 0.1928, 0.4016, 0.1952, 0.3431, 0.2355, 0.3448, 0.229, 0.4031, 0.5331, 0.4993, 0.5298, 0.5349, 0.505, 0.5349, 0.5017, 0.4993, 0.1896, 0.4542, 0.1928, 0.4016, 0.229, 0.4031, 0.2205, 0.4555, 0.1953, 0.04506, 0.1928, 0.0004467, 0.2237, 0.00177, 0.2316, 0.04661, 0.1859, 0.499, 0.1896, 0.4542, 0.2205, 0.4555, 0.2102, 0.5, 0.197, 0.09755, 0.1953, 0.04506, 0.2316, 0.04661, 0.2373, 0.09928, 0.3015, 0.7517, 0.3328, 0.7634, 0.3261, 0.797, 0.2969, 0.7749, 0.229, 0.4031, 0.2355, 0.3448, 0.2735, 0.3477, 0.2632, 0.4057, 0.5017, 0.4993, 0.505, 0.5349, 0.4808, 0.5415, 0.4708, 0.5077, 0.2205, 0.4555, 0.229, 0.4031, 0.2632, 0.4057, 0.2495, 0.4577, 0.2316, 0.04661, 0.2237, 0.00177, 0.2527, 0.003918, 0.2657, 0.04914, 0.2102, 0.5, 0.2205, 0.4555, 0.2495, 0.4577, 0.233, 0.5017, 0.2373, 0.09928, 0.2316, 0.04661, 0.2657, 0.04914, 0.2752, 0.1021, 0.2969, 0.7749, 0.3261, 0.797, 0.3151, 0.828, 0.2893, 0.7962, 0.2406, 0.1577, 0.2373, 0.09928, 0.2752, 0.1021, 0.2809, 0.1607, 0.2625, 0.7512, 0.2969, 0.7749, 0.2893, 0.7962, 0.2587, 0.7621, 0.2414, 0.2198, 0.2406, 0.1577, 0.2809, 0.1607, 0.2825, 0.2228, 0.5131, 0.6327, 0.5174, 0.6911, 0.5046, 0.635, 0.2243, 0.727, 0.2625, 0.7512, 0.2587, 0.7621, 0.2397, 0.2829, 0.2414, 0.2198, 0.2825, 0.2228, 0.28, 0.2859, 0.5089, 0.5799, 0.5131, 0.6327, 0.5046, 0.635, 0.4922, 0.5845, 0.2355, 0.3448, 0.2397, 0.2829, 0.28, 0.2859, 0.2735, 0.3477, 0.505, 0.5349, 0.5089, 0.5799, 0.4922, 0.5845, 0.4808, 0.5415, 0.2587, 0.7621, 0.2893, 0.7962, 0.279, 0.8149, 0.2534, 0.7716, 0.2825, 0.2228, 0.2809, 0.1607, 0.3172, 0.1647, 0.3195, 0.2269, 0.5046, 0.635, 0.5174, 0.6911, 0.4965, 0.6395, 0.2243, 0.727, 0.2587, 0.7621, 0.2534, 0.7716, 0.28, 0.2859, 0.2825, 0.2228, 0.3195, 0.2269, 0.3163, 0.2899, 0.4922, 0.5845, 0.5046, 0.635, 0.4965, 0.6395, 0.4765, 0.5933, 0.2735, 0.3477, 0.28, 0.2859, 0.3163, 0.2899, 0.3077, 0.3514, 0.4808, 0.5415, 0.4922, 0.5845, 0.4765, 0.5933, 0.458, 0.5544, 0.2632, 0.4057, 0.2735, 0.3477, 0.3077, 0.3514, 0.294, 0.4091, 0.4708, 0.5077, 0.4808, 0.5415, 0.458, 0.5544, 0.4417, 0.5241, 0.2495, 0.4577, 0.2632, 0.4057, 0.294, 0.4091, 0.2757, 0.4606, 0.2657, 0.04914, 0.2527, 0.003918, 0.2789, 0.006809, 0.2965, 0.05254, 0.3151, 0.828, 0.3349, 0.8563, 0.3159, 0.8908, 0.3001, 0.8551, 0.2752, 0.1021, 0.2657, 0.04914, 0.2965, 0.05254, 0.3094, 0.1059, 0.2893, 0.7962, 0.3151, 0.828, 0.3001, 0.8551, 0.279, 0.8149, 0.2809, 0.1607, 0.2752, 0.1021, 0.3094, 0.1059, 0.3172, 0.1647, 0.4417, 0.5241, 0.458, 0.5544, 0.4374, 0.5731, 0.4156, 0.548, 0.2757, 0.4606, 0.294, 0.4091, 0.3201, 0.4132, 0.2979, 0.4641, 0.3779, 0.09222, 0.399, 0.0404, 0.4213, 0.04296, 0.4041, 0.09524, 0.3001, 0.8551, 0.3159, 0.8908, 0.2927, 0.9192, 0.2819, 0.8774, 0.3625, 0.1501, 0.3779, 0.09222, 0.4041, 0.09524, 0.3917, 0.1534, 0.279, 0.8149, 0.3001, 0.8551, 0.2819, 0.8774, 0.2665, 0.8303, 0.3534, 0.2117, 0.3625, 0.1501, 0.3917, 0.1534, 0.3843, 0.2153, 0.2534, 0.7716, 0.279, 0.8149, 0.2665, 0.8303, 0.247, 0.7795, 0.3509, 0.2748, 0.3534, 0.2117, 0.3843, 0.2153, 0.3825, 0.2784, 0.4965, 0.6395, 0.5174, 0.6911, 0.4893, 0.6461, 0.2243, 0.727, 0.2534, 0.7716, 0.247, 0.7795, 0.3163, 0.2899, 0.3195, 0.2269, 0.3509, 0.2319, 0.3471, 0.2948, 0.4765, 0.5933, 0.4965, 0.6395, 0.4893, 0.6461, 0.4623, 0.6063, 0.3077, 0.3514, 0.3163, 0.2899, 0.3471, 0.2948, 0.3367, 0.356, 0.458, 0.5544, 0.4765, 0.5933, 0.4623, 0.6063, 0.4374, 0.5731, 0.294, 0.4091, 0.3077, 0.3514, 0.3367, 0.356, 0.3201, 0.4132, 0.3825, 0.2784, 0.3843, 0.2153, 0.4207, 0.2177, 0.4195, 0.2809, 0.4893, 0.6461, 0.5174, 0.6911, 0.4832, 0.6545, 0.2243, 0.727, 0.247, 0.7795, 0.2397, 0.7853, 0.3861, 0.3404, 0.3825, 0.2784, 0.4195, 0.2809, 0.4225, 0.3429, 0.4623, 0.6063, 0.4893, 0.6461, 0.4832, 0.6545, 0.4503, 0.6227, 0.3951, 0.399, 0.3861, 0.3404, 0.4225, 0.3429, 0.4294, 0.4013, 0.4374, 0.5731, 0.4623, 0.6063, 0.4503, 0.6227, 0.4199, 0.597, 0.4092, 0.4517, 0.3951, 0.399, 0.4294, 0.4013, 0.44, 0.4538, 0.4156, 0.548, 0.4374, 0.5731, 0.4199, 0.597, 0.3933, 0.5784, 0.4278, 0.4967, 0.4092, 0.4517, 0.44, 0.4538, 0.454, 0.4984, 0.4041, 0.09524, 0.4213, 0.04296, 0.4475, 0.04473, 0.4349, 0.09732, 0.2819, 0.8774, 0.2927, 0.9192, 0.2662, 0.9403, 0.2611, 0.894, 0.3917, 0.1534, 0.4041, 0.09524, 0.4349, 0.09732, 0.4259, 0.1557, 0.2665, 0.8303, 0.2819, 0.8774, 0.2611, 0.894, 0.2521, 0.8417, 0.3843, 0.2153, 0.3917, 0.1534, 0.4259, 0.1557, 0.4207, 0.2177, 0.247, 0.7795, 0.2665, 0.8303, 0.2521, 0.8417, 0.2397, 0.7853, 0.454, 0.4984, 0.44, 0.4538, 0.4742, 0.4548, 0.483, 0.4993, 0.4349, 0.09732, 0.4475, 0.04473, 0.4766, 0.04564, 0.4692, 0.09838, 0.2611, 0.894, 0.2662, 0.9403, 0.2373, 0.9533, 0.2384, 0.9042, 0.4259, 0.1557, 0.4349, 0.09732, 0.4692, 0.09838, 0.4639, 0.1569, 0.2521, 0.8417, 0.2611, 0.894, 0.2384, 0.9042, 0.2365, 0.8487, 0.4207, 0.2177, 0.4259, 0.1557, 0.4639, 0.1569, 0.461, 0.219, 0.2397, 0.7853, 0.2521, 0.8417, 0.2365, 0.8487, 0.2317, 0.7889, 0.4195, 0.2809, 0.4207, 0.2177, 0.461, 0.219, 0.4607, 0.2822, 0.4832, 0.6545, 0.5174, 0.6911, 0.4784, 0.6643, 0.2243, 0.727, 0.2397, 0.7853, 0.2317, 0.7889, 0.4225, 0.3429, 0.4195, 0.2809, 0.4607, 0.2822, 0.4628, 0.3441, 0.4503, 0.6227, 0.4832, 0.6545, 0.4784, 0.6643, 0.4408, 0.642, 0.4294, 0.4013, 0.4225, 0.3429, 0.4628, 0.3441, 0.4674, 0.4024, 0.4199, 0.597, 0.4503, 0.6227, 0.4408, 0.642, 0.4062, 0.6251, 0.44, 0.4538, 0.4294, 0.4013, 0.4674, 0.4024, 0.4742, 0.4548, 0.4475, 0.04473, 0.4631, 3.845e-08, 0.486, 0.0007088, 0.4766, 0.04564])
_uv.active_render = True
_uv = me_sphere.uv_layers.new(name='UVMap.001')
_uv.uv.foreach_set('vector', [0.9165, 0.1276, 0.9504, 0.2016, 0.912, 0.2538, 0.8882, 0.1851, 0.9476, 0.806, 0.9121, 0.8804, 0.8893, 0.8285, 0.9145, 0.7561, 0.8778, 0.07092, 0.9165, 0.1276, 0.8882, 0.1851, 0.8593, 0.1262, 0.9761, 0.7134, 0.9476, 0.806, 0.9145, 0.7561, 0.9327, 0.675, 0.8364, 0.03108, 0.8778, 0.07092, 0.8593, 0.1262, 0.8262, 0.0786, 0.9939, 0.6108, 0.9761, 0.7134, 0.9327, 0.675, 0.9431, 0.5883, 0.7942, 0.008313, 0.8364, 0.03108, 0.8262, 0.0786, 0.7901, 0.04277, 1.0, 0.4961, 0.9939, 0.6108, 0.9431, 0.5883, 0.9462, 0.5001, 0.7861, 0.9942, 0.7451, 0.9995, 0.784, 0.9676, 0.7522, 0.0002514, 0.7942, 0.008313, 0.7901, 0.04277, 0.9935, 0.3879, 1.0, 0.4961, 0.9462, 0.5001, 0.9416, 0.4132, 0.8291, 0.9742, 0.7861, 0.9942, 0.784, 0.9676, 0.8224, 0.9362, 0.9763, 0.288, 0.9935, 0.3879, 0.9416, 0.4132, 0.93, 0.3304, 0.8716, 0.9368, 0.8291, 0.9742, 0.8224, 0.9362, 0.8582, 0.8894, 0.9504, 0.2016, 0.9763, 0.288, 0.93, 0.3304, 0.912, 0.2538, 0.9121, 0.8804, 0.8716, 0.9368, 0.8582, 0.8894, 0.8893, 0.8285, 0.8582, 0.8894, 0.8224, 0.9362, 0.8143, 0.908, 0.8433, 0.8537, 0.912, 0.2538, 0.93, 0.3304, 0.8974, 0.3554, 0.8846, 0.2859, 0.8893, 0.8285, 0.8582, 0.8894, 0.8433, 0.8537, 0.8672, 0.7913, 0.8882, 0.1851, 0.912, 0.2538, 0.8846, 0.2859, 0.867, 0.2202, 0.9145, 0.7561, 0.8893, 0.8285, 0.8672, 0.7913, 0.8857, 0.723, 0.8593, 0.1262, 0.8882, 0.1851, 0.867, 0.2202, 0.8447, 0.1594, 0.9327, 0.675, 0.9145, 0.7561, 0.8857, 0.723, 0.8986, 0.6509, 0.8262, 0.0786, 0.8593, 0.1262, 0.8447, 0.1594, 0.8178, 0.1048, 0.9431, 0.5883, 0.9327, 0.675, 0.8986, 0.6509, 0.9061, 0.5766, 0.7901, 0.04277, 0.8262, 0.0786, 0.8178, 0.1048, 0.7866, 0.05744, 0.9462, 0.5001, 0.9431, 0.5883, 0.9061, 0.5766, 0.9083, 0.5017, 0.784, 0.9676, 0.7451, 0.9995, 0.781, 0.9521, 0.7522, 0.0002514, 0.7901, 0.04277, 0.7866, 0.05744, 0.9416, 0.4132, 0.9462, 0.5001, 0.9083, 0.5017, 0.9054, 0.4276, 0.8224, 0.9362, 0.784, 0.9676, 0.781, 0.9521, 0.8143, 0.908, 0.93, 0.3304, 0.9416, 0.4132, 0.9054, 0.4276, 0.8974, 0.3554, 0.9061, 0.5766, 0.8986, 0.6509, 0.8687, 0.6338, 0.8741, 0.5682, 0.7866, 0.05744, 0.8178, 0.1048, 0.808, 0.1263, 0.7821, 0.07012, 0.9083, 0.5017, 0.9061, 0.5766, 0.8741, 0.5682, 0.8757, 0.5026, 0.781, 0.9521, 0.7451, 0.9995, 0.7769, 0.9385, 0.7522, 0.0002514, 0.7866, 0.05744, 0.7821, 0.07012, 0.9054, 0.4276, 0.9083, 0.5017, 0.8757, 0.5026, 0.8738, 0.4374, 0.8143, 0.908, 0.781, 0.9521, 0.7769, 0.9385, 0.8048, 0.8848, 0.8974, 0.3554, 0.9054, 0.4276, 0.8738, 0.4374, 0.8683, 0.3729, 0.8433, 0.8537, 0.8143, 0.908, 0.8048, 0.8848, 0.8278, 0.8258, 0.8846, 0.2859, 0.8974, 0.3554, 0.8683, 0.3729, 0.8591, 0.3092, 0.8672, 0.7913, 0.8433, 0.8537, 0.8278, 0.8258, 0.8459, 0.7635, 0.867, 0.2202, 0.8846, 0.2859, 0.8591, 0.3092, 0.8462, 0.2466, 0.8857, 0.723, 0.8672, 0.7913, 0.8459, 0.7635, 0.8594, 0.6992, 0.8447, 0.1594, 0.867, 0.2202, 0.8462, 0.2466, 0.8293, 0.1854, 0.8986, 0.6509, 0.8857, 0.723, 0.8594, 0.6992, 0.8687, 0.6338, 0.8178, 0.1048, 0.8447, 0.1594, 0.8293, 0.1854, 0.808, 0.1263, 0.8591, 0.3092, 0.8683, 0.3729, 0.8417, 0.3852, 0.8353, 0.3259, 0.8459, 0.7635, 0.8278, 0.8258, 0.8118, 0.8045, 0.8253, 0.7429, 0.8462, 0.2466, 0.8591, 0.3092, 0.8353, 0.3259, 0.826, 0.266, 0.8594, 0.6992, 0.8459, 0.7635, 0.8253, 0.7429, 0.8351, 0.6819, 0.8293, 0.1854, 0.8462, 0.2466, 0.826, 0.266, 0.8135, 0.2052, 0.8687, 0.6338, 0.8594, 0.6992, 0.8351, 0.6819, 0.8417, 0.6217, 0.808, 0.1263, 0.8293, 0.1854, 0.8135, 0.2052, 0.7972, 0.1434, 0.8741, 0.5682, 0.8687, 0.6338, 0.8417, 0.6217, 0.8456, 0.5621, 0.7821, 0.07012, 0.808, 0.1263, 0.7972, 0.1434, 0.7767, 0.08057, 0.8757, 0.5026, 0.8741, 0.5682, 0.8456, 0.5621, 0.8468, 0.503, 0.7769, 0.9385, 0.7451, 0.9995, 0.7718, 0.9272, 0.7522, 0.0002514, 0.7821, 0.07012, 0.7767, 0.08057, 0.8738, 0.4374, 0.8757, 0.5026, 0.8468, 0.503, 0.8455, 0.4441, 0.8048, 0.8848, 0.7769, 0.9385, 0.7718, 0.9272, 0.7942, 0.8663, 0.8683, 0.3729, 0.8738, 0.4374, 0.8455, 0.4441, 0.8417, 0.3852, 0.8278, 0.8258, 0.8048, 0.8848, 0.7942, 0.8663, 0.8118, 0.8045, 0.7767, 0.08057, 0.7972, 0.1434, 0.7858, 0.1562, 0.7707, 0.08868, 0.8468, 0.503, 0.8456, 0.5621, 0.8195, 0.5578, 0.8204, 0.5032, 0.7718, 0.9272, 0.7451, 0.9995, 0.7661, 0.9181, 0.7522, 0.0002514, 0.7767, 0.08057, 0.7707, 0.08868, 0.8455, 0.4441, 0.8468, 0.503, 0.8204, 0.5032, 0.8196, 0.4487, 0.7942, 0.8663, 0.7718, 0.9272, 0.7661, 0.9181, 0.783, 0.8522, 0.8417, 0.3852, 0.8455, 0.4441, 0.8196, 0.4487, 0.8171, 0.3937, 0.8118, 0.8045, 0.7942, 0.8663, 0.783, 0.8522, 0.7958, 0.7888, 0.8353, 0.3259, 0.8417, 0.3852, 0.8171, 0.3937, 0.8127, 0.3376, 0.8253, 0.7429, 0.8118, 0.8045, 0.7958, 0.7888, 0.8054, 0.7281, 0.826, 0.266, 0.8353, 0.3259, 0.8127, 0.3376, 0.8063, 0.2799, 0.8351, 0.6819, 0.8253, 0.7429, 0.8054, 0.7281, 0.8122, 0.6697, 0.8135, 0.2052, 0.826, 0.266, 0.8063, 0.2799, 0.7975, 0.2196, 0.8417, 0.6217, 0.8351, 0.6819, 0.8122, 0.6697, 0.8168, 0.6131, 0.7972, 0.1434, 0.8135, 0.2052, 0.7975, 0.2196, 0.7858, 0.1562, 0.8456, 0.5621, 0.8417, 0.6217, 0.8168, 0.6131, 0.8195, 0.5578, 0.8063, 0.2799, 0.8127, 0.3376, 0.7911, 0.3454, 0.7871, 0.2891, 0.8122, 0.6697, 0.8054, 0.7281, 0.786, 0.718, 0.7904, 0.6615, 0.7975, 0.2196, 0.8063, 0.2799, 0.7871, 0.2891, 0.7815, 0.2294, 0.8168, 0.6131, 0.8122, 0.6697, 0.7904, 0.6615, 0.7934, 0.6074, 0.7858, 0.1562, 0.7975, 0.2196, 0.7815, 0.2294, 0.774, 0.165, 0.8195, 0.5578, 0.8168, 0.6131, 0.7934, 0.6074, 0.7951, 0.5549, 0.7707, 0.08868, 0.7858, 0.1562, 0.774, 0.165, 0.7642, 0.09436, 0.8204, 0.5032, 0.8195, 0.5578, 0.7951, 0.5549, 0.7957, 0.5032, 0.7661, 0.9181, 0.7451, 0.9995, 0.7598, 0.9114, 0.7522, 0.0002514, 0.7707, 0.08868, 0.7642, 0.09436, 0.8196, 0.4487, 0.8204, 0.5032, 0.7957, 0.5032, 0.7953, 0.4516, 0.783, 0.8522, 0.7661, 0.9181, 0.7598, 0.9114, 0.7714, 0.8421, 0.8171, 0.3937, 0.8196, 0.4487, 0.7953, 0.4516, 0.7938, 0.3992, 0.7958, 0.7888, 0.783, 0.8522, 0.7714, 0.8421, 0.7798, 0.7779, 0.8127, 0.3376, 0.8171, 0.3937, 0.7938, 0.3992, 0.7911, 0.3454, 0.8054, 0.7281, 0.7958, 0.7888, 0.7798, 0.7779, 0.786, 0.718, 0.7598, 0.9114, 0.7451, 0.9995, 0.7532, 0.9072, 0.7522, 0.0002514, 0.7642, 0.09436, 0.7574, 0.09758, 0.7953, 0.4516, 0.7957, 0.5032, 0.7721, 0.5032, 0.7719, 0.4532, 0.7714, 0.8421, 0.7598, 0.9114, 0.7532, 0.9072, 0.7594, 0.8358, 0.7938, 0.3992, 0.7953, 0.4516, 0.7719, 0.4532, 0.7713, 0.4023, 0.7798, 0.7779, 0.7714, 0.8421, 0.7594, 0.8358, 0.7639, 0.7713, 0.7911, 0.3454, 0.7938, 0.3992, 0.7713, 0.4023, 0.77, 0.3497, 0.786, 0.718, 0.7798, 0.7779, 0.7639, 0.7713, 0.7671, 0.7121, 0.7871, 0.2891, 0.7911, 0.3454, 0.77, 0.3497, 0.7681, 0.2943, 0.7904, 0.6615, 0.786, 0.718, 0.7671, 0.7121, 0.7693, 0.6567, 0.7815, 0.2294, 0.7871, 0.2891, 0.7681, 0.2943, 0.7655, 0.2349, 0.7934, 0.6074, 0.7904, 0.6615, 0.7693, 0.6567, 0.7708, 0.6041, 0.774, 0.165, 0.7815, 0.2294, 0.7655, 0.2349, 0.762, 0.17, 0.7951, 0.5549, 0.7934, 0.6074, 0.7708, 0.6041, 0.7717, 0.5532, 0.7642, 0.09436, 0.774, 0.165, 0.762, 0.17, 0.7574, 0.09758, 0.7957, 0.5032, 0.7951, 0.5549, 0.7717, 0.5532, 0.7721, 0.5032, 0.7693, 0.6567, 0.7671, 0.7121, 0.7484, 0.7098, 0.7486, 0.6549, 0.7655, 0.2349, 0.7681, 0.2943, 0.7493, 0.2959, 0.7495, 0.2365, 0.7708, 0.6041, 0.7693, 0.6567, 0.7486, 0.6549, 0.7488, 0.6029, 0.762, 0.17, 0.7655, 0.2349, 0.7495, 0.2365, 0.7498, 0.1713, 0.7717, 0.5532, 0.7708, 0.6041, 0.7488, 0.6029, 0.7489, 0.5526, 0.7574, 0.09758, 0.762, 0.17, 0.7498, 0.1713, 0.7505, 0.09834, 0.7721, 0.5032, 0.7717, 0.5532, 0.7489, 0.5526, 0.749, 0.5032, 0.7532, 0.9072, 0.7451, 0.9995, 0.7464, 0.9054, 0.7522, 0.0002514, 0.7574, 0.09758, 0.7505, 0.09834, 0.7719, 0.4532, 0.7721, 0.5032, 0.749, 0.5032, 0.7491, 0.4537, 0.7594, 0.8358, 0.7532, 0.9072, 0.7464, 0.9054, 0.7474, 0.8333, 0.7713, 0.4023, 0.7719, 0.4532, 0.7491, 0.4537, 0.7492, 0.4033, 0.7639, 0.7713, 0.7594, 0.8358, 0.7474, 0.8333, 0.748, 0.7687, 0.77, 0.3497, 0.7713, 0.4023, 0.7492, 0.4033, 0.7492, 0.3511, 0.7671, 0.7121, 0.7639, 0.7713, 0.748, 0.7687, 0.7484, 0.7098, 0.7681, 0.2943, 0.77, 0.3497, 0.7492, 0.3511, 0.7493, 0.2959, 0.7491, 0.4537, 0.749, 0.5032, 0.7259, 0.5032, 0.7262, 0.4532, 0.7474, 0.8333, 0.7464, 0.9054, 0.7396, 0.906, 0.7354, 0.8344, 0.7492, 0.4033, 0.7491, 0.4537, 0.7262, 0.4532, 0.727, 0.4023, 0.748, 0.7687, 0.7474, 0.8333, 0.7354, 0.8344, 0.7321, 0.7701, 0.7492, 0.3511, 0.7492, 0.4033, 0.727, 0.4023, 0.7284, 0.3495, 0.7484, 0.7098, 0.748, 0.7687, 0.7321, 0.7701, 0.7297, 0.7111, 0.7493, 0.2959, 0.7492, 0.3511, 0.7284, 0.3495, 0.7305, 0.2939, 0.7486, 0.6549, 0.7484, 0.7098, 0.7297, 0.7111, 0.7279, 0.6561, 0.7495, 0.2365, 0.7493, 0.2959, 0.7305, 0.2939, 0.7334, 0.2342, 0.7488, 0.6029, 0.7486, 0.6549, 0.7279, 0.6561, 0.7268, 0.6037, 0.7498, 0.1713, 0.7495, 0.2365, 0.7334, 0.2342, 0.7376, 0.169, 0.7489, 0.5526, 0.7488, 0.6029, 0.7268, 0.6037, 0.7261, 0.5531, 0.7505, 0.09834, 0.7498, 0.1713, 0.7376, 0.169, 0.7437, 0.09663, 0.749, 0.5032, 0.7489, 0.5526, 0.7261, 0.5531, 0.7259, 0.5032, 0.7464, 0.9054, 0.7451, 0.9995, 0.7396, 0.906, 0.7522, 0.0002514, 0.7505, 0.09834, 0.7437, 0.09663, 0.7334, 0.2342, 0.7305, 0.2939, 0.7114, 0.2883, 0.7173, 0.2279, 0.7268, 0.6037, 0.7279, 0.6561, 0.707, 0.6602, 0.7044, 0.6067, 0.7376, 0.169, 0.7334, 0.2342, 0.7173, 0.2279, 0.7256, 0.1629, 0.7261, 0.5531, 0.7268, 0.6037, 0.7044, 0.6067, 0.7029, 0.5547, 0.7437, 0.09663, 0.7376, 0.169, 0.7256, 0.1629, 0.737, 0.09244, 0.7259, 0.5032, 0.7261, 0.5531, 0.7029, 0.5547, 0.7024, 0.5033, 0.7396, 0.906, 0.7451, 0.9995, 0.7329, 0.9091, 0.7522, 0.0002514, 0.7437, 0.09663, 0.737, 0.09244, 0.7262, 0.4532, 0.7259, 0.5032, 0.7024, 0.5033, 0.7029, 0.4517, 0.7354, 0.8344, 0.7396, 0.906, 0.7329, 0.9091, 0.7235, 0.8392, 0.727, 0.4023, 0.7262, 0.4532, 0.7029, 0.4517, 0.7045, 0.3992, 0.7321, 0.7701, 0.7354, 0.8344, 0.7235, 0.8392, 0.7162, 0.7753, 0.7284, 0.3495, 0.727, 0.4023, 0.7045, 0.3992, 0.7072, 0.3451, 0.7297, 0.7111, 0.7321, 0.7701, 0.7162, 0.7753, 0.7109, 0.7161, 0.7305, 0.2939, 0.7284, 0.3495, 0.7072, 0.3451, 0.7114, 0.2883, 0.7279, 0.6561, 0.7297, 0.7111, 0.7109, 0.7161, 0.707, 0.6602, 0.7235, 0.8392, 0.7329, 0.9091, 0.7265, 0.9146, 0.7118, 0.8477, 0.7045, 0.3992, 0.7029, 0.4517, 0.6786, 0.4491, 0.681, 0.394, 0.7162, 0.7753, 0.7235, 0.8392, 0.7118, 0.8477, 0.7004, 0.7848, 0.7072, 0.3451, 0.7045, 0.3992, 0.681, 0.394, 0.6854, 0.3373, 0.7109, 0.7161, 0.7162, 0.7753, 0.7004, 0.7848, 0.6918, 0.7251, 0.7114, 0.2883, 0.7072, 0.3451, 0.6854, 0.3373, 0.6919, 0.2786, 0.707, 0.6602, 0.7109, 0.7161, 0.6918, 0.7251, 0.6855, 0.6678, 0.7173, 0.2279, 0.7114, 0.2883, 0.6919, 0.2786, 0.7011, 0.2173, 0.7044, 0.6067, 0.707, 0.6602, 0.6855, 0.6678, 0.6812, 0.6122, 0.7256, 0.1629, 0.7173, 0.2279, 0.7011, 0.2173, 0.7137, 0.153, 0.7029, 0.5547, 0.7044, 0.6067, 0.6812, 0.6122, 0.6787, 0.5576, 0.737, 0.09244, 0.7256, 0.1629, 0.7137, 0.153, 0.7306, 0.0858, 0.7024, 0.5033, 0.7029, 0.5547, 0.6787, 0.5576, 0.6778, 0.5035, 0.7329, 0.9091, 0.7451, 0.9995, 0.7265, 0.9146, 0.7522, 0.0002514, 0.737, 0.09244, 0.7306, 0.0858, 0.7029, 0.4517, 0.7024, 0.5033, 0.6778, 0.5035, 0.6786, 0.4491, 0.6812, 0.6122, 0.6855, 0.6678, 0.6631, 0.6793, 0.6568, 0.6206, 0.7137, 0.153, 0.7011, 0.2173, 0.6849, 0.2019, 0.7023, 0.139, 0.6787, 0.5576, 0.6812, 0.6122, 0.6568, 0.6206, 0.653, 0.5622, 0.7306, 0.0858, 0.7137, 0.153, 0.7023, 0.139, 0.7247, 0.07673, 0.6778, 0.5035, 0.6787, 0.5576, 0.653, 0.5622, 0.6516, 0.5039, 0.7265, 0.9146, 0.7451, 0.9995, 0.7205, 0.9225, 0.7522, 0.0002514, 0.7306, 0.0858, 0.7247, 0.07673, 0.6786, 0.4491, 0.6778, 0.5035, 0.6516, 0.5039, 0.6527, 0.4453, 0.7118, 0.8477, 0.7265, 0.9146, 0.7205, 0.9225, 0.7005, 0.8602, 0.681, 0.394, 0.6786, 0.4491, 0.6527, 0.4453, 0.6562, 0.386, 0.7004, 0.7848, 0.7118, 0.8477, 0.7005, 0.8602, 0.6845, 0.799, 0.6854, 0.3373, 0.681, 0.394, 0.6562, 0.386, 0.6624, 0.3257, 0.6918, 0.7251, 0.7004, 0.7848, 0.6845, 0.799, 0.6723, 0.7387, 0.6919, 0.2786, 0.6854, 0.3373, 0.6624, 0.3257, 0.6718, 0.2643, 0.6855, 0.6678, 0.6918, 0.7251, 0.6723, 0.7387, 0.6631, 0.6793, 0.7011, 0.2173, 0.6919, 0.2786, 0.6718, 0.2643, 0.6849, 0.2019, 0.6562, 0.386, 0.6527, 0.4453, 0.6244, 0.4399, 0.6295, 0.3749, 0.6845, 0.799, 0.7005, 0.8602, 0.6898, 0.8769, 0.6689, 0.8183, 0.6624, 0.3257, 0.6562, 0.386, 0.6295, 0.3749, 0.6379, 0.3092, 0.6723, 0.7387, 0.6845, 0.799, 0.6689, 0.8183, 0.6522, 0.7577, 0.6718, 0.2643, 0.6624, 0.3257, 0.6379, 0.3092, 0.651, 0.2444, 0.6631, 0.6793, 0.6723, 0.7387, 0.6522, 0.7577, 0.6395, 0.6957, 0.6849, 0.2019, 0.6718, 0.2643, 0.651, 0.2444, 0.6687, 0.181, 0.6568, 0.6206, 0.6631, 0.6793, 0.6395, 0.6957, 0.6306, 0.6328, 0.7023, 0.139, 0.6849, 0.2019, 0.6687, 0.181, 0.6915, 0.1205, 0.653, 0.5622, 0.6568, 0.6206, 0.6306, 0.6328, 0.6251, 0.569, 0.7247, 0.07673, 0.7023, 0.139, 0.6915, 0.1205, 0.7196, 0.0653, 0.6516, 0.5039, 0.653, 0.5622, 0.6251, 0.569, 0.623, 0.5047, 0.7205, 0.9225, 0.7451, 0.9995, 0.7152, 0.9328, 0.7522, 0.0002514, 0.7247, 0.07673, 0.7196, 0.0653, 0.6527, 0.4453, 0.6516, 0.5039, 0.623, 0.5047, 0.6244, 0.4399, 0.7005, 0.8602, 0.7205, 0.9225, 0.7152, 0.9328, 0.6898, 0.8769, 0.6915, 0.1205, 0.6687, 0.181, 0.6527, 0.1536, 0.6817, 0.09733, 0.6251, 0.569, 0.6306, 0.6328, 0.6018, 0.6501, 0.5939, 0.5789, 0.7196, 0.0653, 0.6915, 0.1205, 0.6817, 0.09733, 0.7153, 0.05163, 0.623, 0.5047, 0.6251, 0.569, 0.5939, 0.5789, 0.5908, 0.506, 0.7152, 0.9328, 0.7451, 0.9995, 0.7107, 0.9452, 0.7522, 0.0002514, 0.7196, 0.0653, 0.7153, 0.05163, 0.6244, 0.4399, 0.623, 0.5047, 0.5908, 0.506, 0.5926, 0.4323, 0.6898, 0.8769, 0.7152, 0.9328, 0.7107, 0.9452, 0.68, 0.8981, 0.6295, 0.3749, 0.6244, 0.4399, 0.5926, 0.4323, 0.5995, 0.3588, 0.6689, 0.8183, 0.6898, 0.8769, 0.68, 0.8981, 0.6536, 0.8439, 0.6379, 0.3092, 0.6295, 0.3749, 0.5995, 0.3588, 0.6115, 0.2867, 0.6522, 0.7577, 0.6689, 0.8183, 0.6536, 0.8439, 0.6316, 0.7836, 0.651, 0.2444, 0.6379, 0.3092, 0.6115, 0.2867, 0.6293, 0.2175, 0.6395, 0.6957, 0.6522, 0.7577, 0.6316, 0.7836, 0.6144, 0.7186, 0.6687, 0.181, 0.651, 0.2444, 0.6293, 0.2175, 0.6527, 0.1536, 0.6306, 0.6328, 0.6395, 0.6957, 0.6144, 0.7186, 0.6018, 0.6501, 0.6115, 0.2867, 0.5995, 0.3588, 0.5654, 0.3361, 0.5829, 0.2555, 0.6316, 0.7836, 0.6536, 0.8439, 0.6391, 0.8765, 0.6107, 0.8181, 0.6293, 0.2175, 0.6115, 0.2867, 0.5829, 0.2555, 0.6068, 0.1816, 0.6144, 0.7186, 0.6316, 0.7836, 0.6107, 0.8181, 0.5873, 0.7502, 0.6527, 0.1536, 0.6293, 0.2175, 0.6068, 0.1816, 0.6374, 0.1182, 0.6018, 0.6501, 0.6144, 0.7186, 0.5873, 0.7502, 0.5697, 0.6746, 0.6817, 0.09733, 0.6527, 0.1536, 0.6374, 0.1182, 0.6732, 0.06903, 0.5939, 0.5789, 0.6018, 0.6501, 0.5697, 0.6746, 0.5583, 0.5932, 0.7153, 0.05163, 0.6817, 0.09733, 0.6732, 0.06903, 0.7122, 0.03596, 0.5908, 0.506, 0.5939, 0.5789, 0.5583, 0.5932, 0.5536, 0.5082, 0.7107, 0.9452, 0.7451, 0.9995, 0.7072, 0.9596, 0.7522, 0.0002514, 0.7153, 0.05163, 0.7122, 0.03596, 0.5926, 0.4323, 0.5908, 0.506, 0.5536, 0.5082, 0.5559, 0.4217, 0.68, 0.8981, 0.7107, 0.9452, 0.7072, 0.9596, 0.6717, 0.9239, 0.5995, 0.3588, 0.5926, 0.4323, 0.5559, 0.4217, 0.5654, 0.3361, 0.6536, 0.8439, 0.68, 0.8981, 0.6717, 0.9239, 0.6391, 0.8765, 0.7122, 0.03596, 0.6732, 0.06903, 0.666, 0.02962, 0.7104, 0.006795, 0.5536, 0.5082, 0.5583, 0.5932, 0.5061, 0.6028, 0.5004, 0.4984, 0.7072, 0.9596, 0.7451, 0.9995, 0.703, 0.9903, 0.7522, 0.0002514, 0.7122, 0.03596, 0.7104, 0.006795, 0.5559, 0.4217, 0.5536, 0.5082, 0.5004, 0.4984, 0.5068, 0.3901, 0.6717, 0.9239, 0.7072, 0.9596, 0.703, 0.9903, 0.6619, 0.9673, 0.5654, 0.3361, 0.5559, 0.4217, 0.5068, 0.3901, 0.5229, 0.2946, 0.6391, 0.8765, 0.6717, 0.9239, 0.6619, 0.9673, 0.6234, 0.9301, 0.5829, 0.2555, 0.5654, 0.3361, 0.5229, 0.2946, 0.5478, 0.2077, 0.6107, 0.8181, 0.6391, 0.8765, 0.6234, 0.9301, 0.5848, 0.8745, 0.6068, 0.1816, 0.5829, 0.2555, 0.5478, 0.2077, 0.582, 0.1304, 0.5873, 0.7502, 0.6107, 0.8181, 0.5848, 0.8745, 0.551, 0.8017, 0.6374, 0.1182, 0.6068, 0.1816, 0.582, 0.1304, 0.6222, 0.07117, 0.5697, 0.6746, 0.5873, 0.7502, 0.551, 0.8017, 0.5246, 0.715, 0.6732, 0.06903, 0.6374, 0.1182, 0.6222, 0.07117, 0.666, 0.02962, 0.5583, 0.5932, 0.5697, 0.6746, 0.5246, 0.715, 0.5061, 0.6028, 0.4158, 0.8726, 0.3765, 0.9308, 0.3606, 0.8779, 0.3918, 0.8158, 0.4182, 0.1305, 0.4522, 0.2065, 0.418, 0.249, 0.397, 0.1744, 0.4518, 0.7941, 0.4158, 0.8726, 0.3918, 0.8158, 0.4162, 0.7431, 0.3814, 0.07501, 0.4182, 0.1305, 0.397, 0.1744, 0.3683, 0.1157, 0.4784, 0.7034, 0.4518, 0.7941, 0.4162, 0.7431, 0.4335, 0.6635, 0.3436, 0.03643, 0.3814, 0.07501, 0.3683, 0.1157, 0.3363, 0.06821, 0.4945, 0.601, 0.4784, 0.7034, 0.4335, 0.6635, 0.4434, 0.5801, 0.3025, 0.01151, 0.3436, 0.03643, 0.3363, 0.06821, 0.3009, 0.02899, 0.4998, 0.4983, 0.4945, 0.601, 0.4434, 0.5801, 0.4461, 0.4957, 0.2879, 0.9931, 0.2438, 0.9993, 0.2841, 0.9663, 0.2624, 0.0007051, 0.3025, 0.01151, 0.3009, 0.02899, 0.4938, 0.3906, 0.4998, 0.4983, 0.4461, 0.4957, 0.442, 0.4124, 0.3308, 0.9724, 0.2879, 0.9931, 0.2841, 0.9663, 0.3241, 0.9259, 0.4776, 0.2931, 0.4938, 0.3906, 0.442, 0.4124, 0.4311, 0.3324, 0.3765, 0.9308, 0.3308, 0.9724, 0.3241, 0.9259, 0.3606, 0.8779, 0.4522, 0.2065, 0.4776, 0.2931, 0.4311, 0.3324, 0.418, 0.249, 0.4461, 0.4957, 0.4434, 0.5801, 0.4067, 0.5692, 0.4089, 0.497, 0.2841, 0.9663, 0.2438, 0.9993, 0.2814, 0.9422, 0.2624, 0.0007051, 0.3009, 0.02899, 0.2974, 0.04329, 0.442, 0.4124, 0.4461, 0.4957, 0.4089, 0.497, 0.4062, 0.4254, 0.3241, 0.9259, 0.2841, 0.9663, 0.2814, 0.9422, 0.3157, 0.8977, 0.4311, 0.3324, 0.442, 0.4124, 0.4062, 0.4254, 0.3987, 0.3551, 0.3606, 0.8779, 0.3241, 0.9259, 0.3157, 0.8977, 0.3452, 0.8427, 0.418, 0.249, 0.4311, 0.3324, 0.3987, 0.3551, 0.3863, 0.2869, 0.3918, 0.8158, 0.3606, 0.8779, 0.3452, 0.8427, 0.369, 0.7799, 0.397, 0.1744, 0.418, 0.249, 0.3863, 0.2869, 0.3699, 0.2131, 0.4162, 0.7431, 0.3918, 0.8158, 0.369, 0.7799, 0.3871, 0.712, 0.3683, 0.1157, 0.397, 0.1744, 0.3699, 0.2131, 0.3534, 0.148, 0.4335, 0.6635, 0.4162, 0.7431, 0.3871, 0.712, 0.3996, 0.6413, 0.3363, 0.06821, 0.3683, 0.1157, 0.3534, 0.148, 0.3284, 0.09034, 0.4434, 0.5801, 0.4335, 0.6635, 0.3996, 0.6413, 0.4067, 0.5692, 0.3009, 0.02899, 0.3363, 0.06821, 0.3284, 0.09034, 0.2974, 0.04329, 0.3699, 0.2131, 0.3863, 0.2869, 0.3607, 0.3089, 0.3482, 0.2473, 0.3871, 0.712, 0.369, 0.7799, 0.3472, 0.753, 0.3606, 0.6893, 0.3534, 0.148, 0.3699, 0.2131, 0.3482, 0.2473, 0.3378, 0.173, 0.3996, 0.6413, 0.3871, 0.712, 0.3606, 0.6893, 0.3696, 0.6253, 0.3284, 0.09034, 0.3534, 0.148, 0.3378, 0.173, 0.3175, 0.1112, 0.4067, 0.5692, 0.3996, 0.6413, 0.3696, 0.6253, 0.3749, 0.5613, 0.2974, 0.04329, 0.3284, 0.09034, 0.3175, 0.1112, 0.2928, 0.05562, 0.4089, 0.497, 0.4067, 0.5692, 0.3749, 0.5613, 0.3766, 0.4976, 0.2814, 0.9422, 0.2438, 0.9993, 0.2772, 0.9286, 0.2624, 0.0007051, 0.2974, 0.04329, 0.2928, 0.05562, 0.4062, 0.4254, 0.4089, 0.497, 0.3766, 0.4976, 0.3748, 0.4342, 0.3157, 0.8977, 0.2814, 0.9422, 0.2772, 0.9286, 0.3058, 0.8746, 0.3987, 0.3551, 0.4062, 0.4254, 0.3748, 0.4342, 0.3696, 0.3712, 0.3452, 0.8427, 0.3157, 0.8977, 0.3058, 0.8746, 0.3291, 0.8153, 0.3863, 0.2869, 0.3987, 0.3551, 0.3696, 0.3712, 0.3607, 0.3089, 0.369, 0.7799, 0.3452, 0.8427, 0.3291, 0.8153, 0.3472, 0.753, 0.2772, 0.9286, 0.2438, 0.9993, 0.272, 0.9172, 0.2624, 0.0007051, 0.2928, 0.05562, 0.2873, 0.06574, 0.3748, 0.4342, 0.3766, 0.4976, 0.3477, 0.4978, 0.3466, 0.4403, 0.3058, 0.8746, 0.2772, 0.9286, 0.272, 0.9172, 0.295, 0.8562, 0.3696, 0.3712, 0.3748, 0.4342, 0.3466, 0.4403, 0.3431, 0.3826, 0.3291, 0.8153, 0.3058, 0.8746, 0.295, 0.8562, 0.3129, 0.7944, 0.3607, 0.3089, 0.3696, 0.3712, 0.3431, 0.3826, 0.3367, 0.3247, 0.3472, 0.753, 0.3291, 0.8153, 0.3129, 0.7944, 0.3263, 0.7331, 0.3482, 0.2473, 0.3607, 0.3089, 0.3367, 0.3247, 0.3278, 0.2658, 0.3606, 0.6893, 0.3472, 0.753, 0.3263, 0.7331, 0.336, 0.6728, 0.3378, 0.173, 0.3482, 0.2473, 0.3278, 0.2658, 0.3218, 0.192, 0.3696, 0.6253, 0.3606, 0.6893, 0.336, 0.6728, 0.3425, 0.6136, 0.3175, 0.1112, 0.3378, 0.173, 0.3218, 0.192, 0.3059, 0.1311, 0.3749, 0.5613, 0.3696, 0.6253, 0.3425, 0.6136, 0.3465, 0.5555, 0.2928, 0.05562, 0.3175, 0.1112, 0.3059, 0.1311, 0.2873, 0.06574, 0.3766, 0.4976, 0.3749, 0.5613, 0.3465, 0.5555, 0.3477, 0.4978, 0.336, 0.6728, 0.3263, 0.7331, 0.3061, 0.7187, 0.313, 0.661, 0.3218, 0.192, 0.3278, 0.2658, 0.308, 0.2789, 0.3019, 0.2088, 0.3425, 0.6136, 0.336, 0.6728, 0.313, 0.661, 0.3176, 0.6053, 0.3059, 0.1311, 0.3218, 0.192, 0.3019, 0.2088, 0.2944, 0.1433, 0.3465, 0.5555, 0.3425, 0.6136, 0.3176, 0.6053, 0.3202, 0.5511, 0.2873, 0.06574, 0.3059, 0.1311, 0.2944, 0.1433, 0.2812, 0.07355, 0.3477, 0.4978, 0.3465, 0.5555, 0.3202, 0.5511, 0.3212, 0.4977, 0.272, 0.9172, 0.2438, 0.9993, 0.2661, 0.9081, 0.2624, 0.0007051, 0.2873, 0.06574, 0.2812, 0.07355, 0.3466, 0.4403, 0.3477, 0.4978, 0.3212, 0.4977, 0.3206, 0.4443, 0.295, 0.8562, 0.272, 0.9172, 0.2661, 0.9081, 0.2835, 0.8422, 0.3431, 0.3826, 0.3466, 0.4403, 0.3206, 0.4443, 0.3183, 0.3906, 0.3129, 0.7944, 0.295, 0.8562, 0.2835, 0.8422, 0.2965, 0.779, 0.3367, 0.3247, 0.3431, 0.3826, 0.3183, 0.3906, 0.3142, 0.3355, 0.3263, 0.7331, 0.3129, 0.7944, 0.2965, 0.779, 0.3061, 0.7187, 0.3278, 0.2658, 0.3367, 0.3247, 0.3142, 0.3355, 0.308, 0.2789, 0.3206, 0.4443, 0.3212, 0.4977, 0.2965, 0.4974, 0.2962, 0.4468, 0.2835, 0.8422, 0.2661, 0.9081, 0.2597, 0.9014, 0.2716, 0.8321, 0.3183, 0.3906, 0.3206, 0.4443, 0.2962, 0.4468, 0.2949, 0.3955, 0.2965, 0.779, 0.2835, 0.8422, 0.2716, 0.8321, 0.2802, 0.7682, 0.3142, 0.3355, 0.3183, 0.3906, 0.2949, 0.3955, 0.2924, 0.3426, 0.3061, 0.7187, 0.2965, 0.779, 0.2802, 0.7682, 0.2865, 0.7088, 0.308, 0.2789, 0.3142, 0.3355, 0.2924, 0.3426, 0.2887, 0.2875, 0.313, 0.661, 0.3061, 0.7187, 0.2865, 0.7088, 0.291, 0.653, 0.3019, 0.2088, 0.308, 0.2789, 0.2887, 0.2875, 0.285, 0.2149, 0.3176, 0.6053, 0.313, 0.661, 0.291, 0.653, 0.294, 0.5997, 0.2944, 0.1433, 0.3019, 0.2088, 0.285, 0.2149, 0.2825, 0.1517, 0.3202, 0.5511, 0.3176, 0.6053, 0.294, 0.5997, 0.2957, 0.5481, 0.2812, 0.07355, 0.2944, 0.1433, 0.2825, 0.1517, 0.2747, 0.07897, 0.3212, 0.4977, 0.3202, 0.5511, 0.2957, 0.5481, 0.2965, 0.4974, 0.2661, 0.9081, 0.2438, 0.9993, 0.2597, 0.9014, 0.2624, 0.0007051, 0.2812, 0.07355, 0.2747, 0.07897, 0.285, 0.2149, 0.2887, 0.2875, 0.2697, 0.2921, 0.2689, 0.22, 0.294, 0.5997, 0.291, 0.653, 0.2697, 0.6481, 0.2713, 0.5962, 0.2825, 0.1517, 0.285, 0.2149, 0.2689, 0.22, 0.2704, 0.1563, 0.2957, 0.5481, 0.294, 0.5997, 0.2713, 0.5962, 0.2722, 0.5461, 0.2747, 0.07897, 0.2825, 0.1517, 0.2704, 0.1563, 0.2679, 0.08199, 0.2965, 0.4974, 0.2957, 0.5481, 0.2722, 0.5461, 0.2727, 0.497, 0.2597, 0.9014, 0.2438, 0.9993, 0.253, 0.8971, 0.2624, 0.0007051, 0.2747, 0.07897, 0.2679, 0.08199, 0.2962, 0.4468, 0.2965, 0.4974, 0.2727, 0.497, 0.2728, 0.4479, 0.2716, 0.8321, 0.2597, 0.9014, 0.253, 0.8971, 0.2594, 0.8259, 0.2949, 0.3955, 0.2962, 0.4468, 0.2728, 0.4479, 0.2723, 0.398, 0.2802, 0.7682, 0.2716, 0.8321, 0.2594, 0.8259, 0.264, 0.7616, 0.2924, 0.3426, 0.2949, 0.3955, 0.2723, 0.398, 0.2712, 0.3464, 0.2865, 0.7088, 0.2802, 0.7682, 0.264, 0.7616, 0.2673, 0.7029, 0.2887, 0.2875, 0.2924, 0.3426, 0.2712, 0.3464, 0.2697, 0.2921, 0.291, 0.653, 0.2865, 0.7088, 0.2673, 0.7029, 0.2697, 0.6481, 0.2723, 0.398, 0.2728, 0.4479, 0.2498, 0.4479, 0.2501, 0.3985, 0.264, 0.7616, 0.2594, 0.8259, 0.2472, 0.8233, 0.2478, 0.759, 0.2712, 0.3464, 0.2723, 0.398, 0.2501, 0.3985, 0.2504, 0.3472, 0.2673, 0.7029, 0.264, 0.7616, 0.2478, 0.759, 0.2483, 0.7005, 0.2697, 0.2921, 0.2712, 0.3464, 0.2504, 0.3472, 0.2508, 0.2932, 0.2697, 0.6481, 0.2673, 0.7029, 0.2483, 0.7005, 0.2487, 0.6462, 0.2689, 0.22, 0.2697, 0.2921, 0.2508, 0.2932, 0.2528, 0.2211, 0.2713, 0.5962, 0.2697, 0.6481, 0.2487, 0.6462, 0.249, 0.5948, 0.2704, 0.1563, 0.2689, 0.22, 0.2528, 0.2211, 0.2582, 0.1573, 0.2722, 0.5461, 0.2713, 0.5962, 0.249, 0.5948, 0.2492, 0.5452, 0.2679, 0.08199, 0.2704, 0.1563, 0.2582, 0.1573, 0.261, 0.08258, 0.2727, 0.497, 0.2722, 0.5461, 0.2492, 0.5452, 0.2495, 0.4966, 0.253, 0.8971, 0.2438, 0.9993, 0.246, 0.8953, 0.2624, 0.0007051, 0.2679, 0.08199, 0.261, 0.08258, 0.2728, 0.4479, 0.2727, 0.497, 0.2495, 0.4966, 0.2498, 0.4479, 0.2594, 0.8259, 0.253, 0.8971, 0.246, 0.8953, 0.2472, 0.8233, 0.2582, 0.1573, 0.2528, 0.2211, 0.2368, 0.2184, 0.246, 0.1547, 0.2492, 0.5452, 0.249, 0.5948, 0.2268, 0.5953, 0.2261, 0.5452, 0.261, 0.08258, 0.2582, 0.1573, 0.246, 0.1547, 0.2541, 0.08076, 0.2495, 0.4966, 0.2492, 0.5452, 0.2261, 0.5452, 0.2262, 0.4961, 0.246, 0.8953, 0.2438, 0.9993, 0.2391, 0.8959, 0.2624, 0.0007051, 0.261, 0.08258, 0.2541, 0.08076, 0.2498, 0.4479, 0.2495, 0.4966, 0.2262, 0.4961, 0.2268, 0.4469, 0.2472, 0.8233, 0.246, 0.8953, 0.2391, 0.8959, 0.2349, 0.8243, 0.2501, 0.3985, 0.2498, 0.4479, 0.2268, 0.4469, 0.2279, 0.3969, 0.2478, 0.759, 0.2472, 0.8233, 0.2349, 0.8243, 0.2317, 0.7602, 0.2504, 0.3472, 0.2501, 0.3985, 0.2279, 0.3969, 0.2295, 0.3452, 0.2483, 0.7005, 0.2478, 0.759, 0.2317, 0.7602, 0.2293, 0.7016, 0.2508, 0.2932, 0.2504, 0.3472, 0.2295, 0.3452, 0.2319, 0.2908, 0.2487, 0.6462, 0.2483, 0.7005, 0.2293, 0.7016, 0.2277, 0.647, 0.2528, 0.2211, 0.2508, 0.2932, 0.2319, 0.2908, 0.2368, 0.2184, 0.249, 0.5948, 0.2487, 0.6462, 0.2277, 0.647, 0.2268, 0.5953, 0.2317, 0.7602, 0.2349, 0.8243, 0.2227, 0.829, 0.2155, 0.7653, 0.2295, 0.3452, 0.2279, 0.3969, 0.2053, 0.3933, 0.2082, 0.3402, 0.2293, 0.7016, 0.2317, 0.7602, 0.2155, 0.7653, 0.2102, 0.7063, 0.2319, 0.2908, 0.2295, 0.3452, 0.2082, 0.3402, 0.2128, 0.2847, 0.2277, 0.647, 0.2293, 0.7016, 0.2102, 0.7063, 0.2065, 0.6508, 0.2368, 0.2184, 0.2319, 0.2908, 0.2128, 0.2847, 0.2207, 0.2119, 0.2268, 0.5953, 0.2277, 0.647, 0.2065, 0.6508, 0.2041, 0.5978, 0.246, 0.1547, 0.2368, 0.2184, 0.2207, 0.2119, 0.234, 0.1485, 0.2261, 0.5452, 0.2268, 0.5953, 0.2041, 0.5978, 0.2027, 0.5463, 0.2541, 0.08076, 0.246, 0.1547, 0.234, 0.1485, 0.2475, 0.07652, 0.2262, 0.4961, 0.2261, 0.5452, 0.2027, 0.5463, 0.2025, 0.4956, 0.2391, 0.8959, 0.2438, 0.9993, 0.2322, 0.8989, 0.2624, 0.0007051, 0.2541, 0.08076, 0.2475, 0.07652, 0.2268, 0.4469, 0.2262, 0.4961, 0.2025, 0.4956, 0.2033, 0.4448, 0.2349, 0.8243, 0.2391, 0.8959, 0.2322, 0.8989, 0.2227, 0.829, 0.2279, 0.3969, 0.2268, 0.4469, 0.2033, 0.4448, 0.2053, 0.3933, 0.2027, 0.5463, 0.2041, 0.5978, 0.1806, 0.6027, 0.1782, 0.5486, 0.2475, 0.07652, 0.234, 0.1485, 0.2222, 0.1386, 0.2411, 0.06989, 0.2025, 0.4956, 0.2027, 0.5463, 0.1782, 0.5486, 0.1777, 0.4951, 0.2322, 0.8989, 0.2438, 0.9993, 0.2256, 0.9044, 0.2624, 0.0007051, 0.2475, 0.07652, 0.2411, 0.06989, 0.2033, 0.4448, 0.2025, 0.4956, 0.1777, 0.4951, 0.1788, 0.4416, 0.2227, 0.829, 0.2322, 0.8989, 0.2256, 0.9044, 0.2107, 0.8374, 0.2053, 0.3933, 0.2033, 0.4448, 0.1788, 0.4416, 0.1817, 0.3874, 0.2155, 0.7653, 0.2227, 0.829, 0.2107, 0.8374, 0.1993, 0.7745, 0.2082, 0.3402, 0.2053, 0.3933, 0.1817, 0.3874, 0.1863, 0.332, 0.2102, 0.7063, 0.2155, 0.7653, 0.1993, 0.7745, 0.1907, 0.7149, 0.2128, 0.2847, 0.2082, 0.3402, 0.1863, 0.332, 0.1933, 0.2747, 0.2065, 0.6508, 0.2102, 0.7063, 0.1907, 0.7149, 0.1846, 0.6579, 0.2207, 0.2119, 0.2128, 0.2847, 0.1933, 0.2747, 0.2092, 0.2011, 0.2041, 0.5978, 0.2065, 0.6508, 0.1846, 0.6579, 0.1806, 0.6027, 0.234, 0.1485, 0.2207, 0.2119, 0.2092, 0.2011, 0.2222, 0.1386, 0.1863, 0.332, 0.1817, 0.3874, 0.1568, 0.3788, 0.1634, 0.3199, 0.1907, 0.7149, 0.1993, 0.7745, 0.183, 0.7883, 0.1708, 0.7281, 0.1933, 0.2747, 0.1863, 0.332, 0.1634, 0.3199, 0.1749, 0.257, 0.1846, 0.6579, 0.1907, 0.7149, 0.1708, 0.7281, 0.1618, 0.6688, 0.2092, 0.2011, 0.1933, 0.2747, 0.1749, 0.257, 0.1931, 0.1856, 0.1806, 0.6027, 0.1846, 0.6579, 0.1618, 0.6688, 0.1556, 0.6104, 0.2222, 0.1386, 0.2092, 0.2011, 0.1931, 0.1856, 0.2108, 0.1246, 0.1782, 0.5486, 0.1806, 0.6027, 0.1556, 0.6104, 0.1522, 0.5523, 0.2411, 0.06989, 0.2222, 0.1386, 0.2108, 0.1246, 0.2353, 0.06091, 0.1777, 0.4951, 0.1782, 0.5486, 0.1522, 0.5523, 0.1512, 0.4947, 0.2256, 0.9044, 0.2438, 0.9993, 0.2195, 0.9122, 0.2624, 0.0007051, 0.2411, 0.06989, 0.2353, 0.06091, 0.1788, 0.4416, 0.1777, 0.4951, 0.1512, 0.4947, 0.1527, 0.4369, 0.2107, 0.8374, 0.2256, 0.9044, 0.2195, 0.9122, 0.1991, 0.8497, 0.1817, 0.3874, 0.1788, 0.4416, 0.1527, 0.4369, 0.1568, 0.3788, 0.1993, 0.7745, 0.2107, 0.8374, 0.1991, 0.8497, 0.183, 0.7883, 0.2353, 0.06091, 0.2108, 0.1246, 0.2001, 0.1063, 0.2302, 0.04964, 0.1512, 0.4947, 0.1522, 0.5523, 0.1238, 0.5582, 0.1222, 0.4945, 0.2195, 0.9122, 0.2438, 0.9993, 0.214, 0.9224, 0.2624, 0.0007051, 0.2353, 0.06091, 0.2302, 0.04964, 0.1527, 0.4369, 0.1512, 0.4947, 0.1222, 0.4945, 0.1242, 0.4305, 0.1991, 0.8497, 0.2195, 0.9122, 0.214, 0.9224, 0.1881, 0.8663, 0.1568, 0.3788, 0.1527, 0.4369, 0.1242, 0.4305, 0.1298, 0.3665, 0.183, 0.7883, 0.1991, 0.8497, 0.1881, 0.8663, 0.1669, 0.8074, 0.1634, 0.3199, 0.1568, 0.3788, 0.1298, 0.3665, 0.139, 0.3029, 0.1708, 0.7281, 0.183, 0.7883, 0.1669, 0.8074, 0.1502, 0.7466, 0.1749, 0.257, 0.1634, 0.3199, 0.139, 0.3029, 0.1558, 0.2307, 0.1618, 0.6688, 0.1708, 0.7281, 0.1502, 0.7466, 0.1377, 0.6846, 0.1931, 0.1856, 0.1749, 0.257, 0.1558, 0.2307, 0.177, 0.1647, 0.1556, 0.6104, 0.1618, 0.6688, 0.1377, 0.6846, 0.1289, 0.6216, 0.2108, 0.1246, 0.1931, 0.1856, 0.177, 0.1647, 0.2001, 0.1063, 0.1522, 0.5523, 0.1556, 0.6104, 0.1289, 0.6216, 0.1238, 0.5582, 0.1502, 0.7466, 0.1669, 0.8074, 0.1512, 0.8326, 0.1291, 0.7719, 0.1558, 0.2307, 0.139, 0.3029, 0.1128, 0.2795, 0.1374, 0.199, 0.1377, 0.6846, 0.1502, 0.7466, 0.1291, 0.7719, 0.1119, 0.7066, 0.177, 0.1647, 0.1558, 0.2307, 0.1374, 0.199, 0.1613, 0.1375, 0.1289, 0.6216, 0.1377, 0.6846, 0.1119, 0.7066, 0.09969, 0.6378, 0.2001, 0.1063, 0.177, 0.1647, 0.1613, 0.1375, 0.1914, 0.08349, 0.1238, 0.5582, 0.1289, 0.6216, 0.09969, 0.6378, 0.09186, 0.567, 0.2302, 0.04964, 0.2001, 0.1063, 0.1914, 0.08349, 0.226, 0.03621, 0.1222, 0.4945, 0.1238, 0.5582, 0.09186, 0.567, 0.08954, 0.4945, 0.214, 0.9224, 0.2438, 0.9993, 0.2093, 0.9348, 0.2624, 0.0007051, 0.2302, 0.04964, 0.226, 0.03621, 0.1242, 0.4305, 0.1222, 0.4945, 0.08954, 0.4945, 0.09216, 0.4216, 0.1881, 0.8663, 0.214, 0.9224, 0.2093, 0.9348, 0.1781, 0.8873, 0.1298, 0.3665, 0.1242, 0.4305, 0.09216, 0.4216, 0.09999, 0.3495, 0.1669, 0.8074, 0.1881, 0.8663, 0.1781, 0.8873, 0.1512, 0.8326, 0.139, 0.3029, 0.1298, 0.3665, 0.09999, 0.3495, 0.1128, 0.2795, 0.08954, 0.4945, 0.09186, 0.567, 0.05588, 0.5793, 0.05187, 0.4949, 0.2093, 0.9348, 0.2438, 0.9993, 0.2038, 0.9539, 0.2624, 0.0007051, 0.226, 0.03621, 0.223, 0.02085, 0.09216, 0.4216, 0.08954, 0.4945, 0.05187, 0.4949, 0.05519, 0.4093, 0.1781, 0.8873, 0.2093, 0.9348, 0.2038, 0.9539, 0.1686, 0.9161, 0.09999, 0.3495, 0.09216, 0.4216, 0.05519, 0.4093, 0.06616, 0.3256, 0.1512, 0.8326, 0.1781, 0.8873, 0.1686, 0.9161, 0.1362, 0.865, 0.1128, 0.2795, 0.09999, 0.3495, 0.06616, 0.3256, 0.08431, 0.2475, 0.1291, 0.7719, 0.1512, 0.8326, 0.1362, 0.865, 0.1074, 0.8059, 0.1374, 0.199, 0.1128, 0.2795, 0.08431, 0.2475, 0.1153, 0.1631, 0.1119, 0.7066, 0.1291, 0.7719, 0.1074, 0.8059, 0.08384, 0.7373, 0.1613, 0.1375, 0.1374, 0.199, 0.1153, 0.1631, 0.1462, 0.1027, 0.09969, 0.6378, 0.1119, 0.7066, 0.08384, 0.7373, 0.0663, 0.6612, 0.1914, 0.08349, 0.1613, 0.1375, 0.1462, 0.1027, 0.1832, 0.05575, 0.09186, 0.567, 0.09969, 0.6378, 0.0663, 0.6612, 0.05588, 0.5793, 0.226, 0.03621, 0.1914, 0.08349, 0.1832, 0.05575, 0.223, 0.02085, 0.1153, 0.1631, 0.08431, 0.2475, 0.05084, 0.1982, 0.0923, 0.113, 0.08384, 0.7373, 0.1074, 0.8059, 0.07836, 0.8623, 0.04555, 0.7865, 0.1462, 0.1027, 0.1153, 0.1631, 0.0923, 0.113, 0.1326, 0.05889, 0.0663, 0.6612, 0.08384, 0.7373, 0.04555, 0.7865, 0.02063, 0.698, 0.1832, 0.05575, 0.1462, 0.1027, 0.1326, 0.05889, 0.177, 0.02222, 0.05588, 0.5793, 0.0663, 0.6612, 0.02063, 0.698, 0.005057, 0.5984, 0.223, 0.02085, 0.1832, 0.05575, 0.177, 0.02222, 0.2213, 0.003922, 0.05187, 0.4949, 0.05588, 0.5793, 0.005057, 0.5984, 0.0001016, 0.4907, 0.2038, 0.9539, 0.2438, 0.9993, 0.1969, 0.9878, 0.2624, 0.0007051, 0.223, 0.02085, 0.2213, 0.003922, 0.05519, 0.4093, 0.05187, 0.4949, 0.0001016, 0.4907, 0.004415, 0.3855, 0.1686, 0.9161, 0.2038, 0.9539, 0.1969, 0.9878, 0.1562, 0.9626, 0.06616, 0.3256, 0.05519, 0.4093, 0.004415, 0.3855, 0.02396, 0.2873, 0.1362, 0.865, 0.1686, 0.9161, 0.1562, 0.9626, 0.1153, 0.9204, 0.08431, 0.2475, 0.06616, 0.3256, 0.02396, 0.2873, 0.05084, 0.1982, 0.1074, 0.8059, 0.1362, 0.865, 0.1153, 0.9204, 0.07836, 0.8623])
me_sphere.use_remesh_preserve_volume = False
me_sphere.use_remesh_preserve_attributes = False
me_sphere.use_mirror_vertex_groups = False
me_sphere.update()

# ---- objects
ob_sphere = bpy.data.objects.new('Sphere', me_sphere)

# ---- transforms, parenting, visibility, modifiers, constraints
ob_sphere.location = (0.0, 0.0, 4.0)
ob_sphere.scale = (4.0, 4.0, 4.0)
ob_sphere.lineart.crease_threshold = 0.0

# ---- collection membership
col_collection_1.objects.link(ob_sphere)

# ---- scene / render settings (as saved in the file)
scene.frame_start = 1; scene.frame_end = 250; scene.frame_set(13)
scene.render.engine = 'BLENDER_EEVEE_NEXT'
scene.render.resolution_percentage = 50
scene.render.dither_intensity = 0.0
scene.cycles.use_denoising = False
scene.cycles.samples = 128
scene.cycles.sampling_pattern = 'TABULATED_SOBOL'
scene.cycles.light_sampling_threshold = 0.0
scene.cycles.use_adaptive_sampling = False
scene.cycles.use_light_tree = False
scene.cycles.blur_glossy = 0.0
scene.cycles.sample_clamp_indirect = 0.0
scene.view_settings.view_transform = 'Standard'
bpy.context.view_layer.update()

# ---- added for rendering (the .blend has no active camera and no usable light): camera, sun
cam_auto = bpy.data.cameras.new('AutoCamera')
cam_auto.lens = 50.0
cam_auto.sensor_width = 36.0
cam_auto.clip_end = 1000.0
ob_auto_camera = bpy.data.objects.new('AutoCamera', cam_auto)
scene.collection.objects.link(ob_auto_camera)
ob_auto_camera.location = (12.8203, -15.3843, 14.2562)
ob_auto_camera.rotation_euler = (1.09748, -7.21219e-08, 0.694738)
scene.camera = ob_auto_camera
light_auto_sun = bpy.data.lights.new('AutoSun', 'SUN')
light_auto_sun.energy = 3.0
light_auto_sun.angle = 0.0523599
ob_auto_sun = bpy.data.objects.new('AutoSun', light_auto_sun)
scene.collection.objects.link(ob_auto_sun)
ob_auto_sun.rotation_euler = (0.872665, 0.174533, 0.523599)
bpy.context.view_layer.update()
